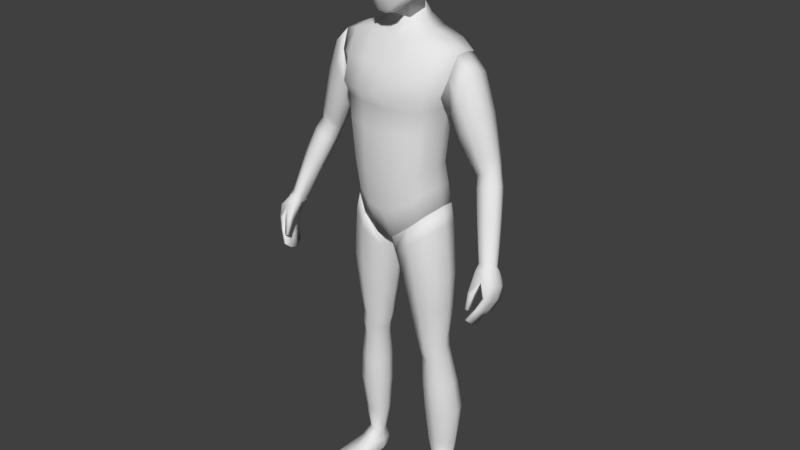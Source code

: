 # Source: LowPoly_Humanoid.blend  (saved by Blender 2.82.7; exported with 4.5.12 LTS)
import bpy
from mathutils import Matrix  # noqa: F401  (used for matrix-valued properties, if any)

bpy.ops.wm.read_factory_settings(use_empty=True)
scene = bpy.context.scene
scene.name = 'Scene'

# ---- collections
col_collection_1 = bpy.data.collections.new('Collection 1'); scene.collection.children.link(col_collection_1)

# ---- materials (node trees are filled in below, after node groups)
mat_material = bpy.data.materials.new('Material')
mat_material.alpha_threshold = 0.0
mat_material.use_transparent_shadow = False
mat_material.roughness = 0.5
mat_material.line_color = (0.0, 0.0, 0.0, 1.0)
mat_material_001 = bpy.data.materials.new('Material.001')
mat_material_001.alpha_threshold = 0.0
mat_material_001.use_transparent_shadow = False
mat_material_001.diffuse_color = (0.0, 0.0, 0.0, 1.0)
mat_material_001.roughness = 0.5
mat_material_001.specular_intensity = 0.0

# ---- material node trees

# ---- world
world_world = bpy.data.worlds.new('World'); scene.world = world_world
world_world.color = (0.05088, 0.05088, 0.05088)
world_world.use_sun_shadow = False
world_world.sun_shadow_jitter_overblur = 0.0
world_world.cycles.sampling_method = 'MANUAL'

# ---- meshes
me_torso = bpy.data.meshes.new('Torso')
me_torso.from_pydata([(0.04595, 0.06864, 1.511), (0.1288, 0.06329, 0.9783), (0.1207, -0.04331, 0.9722), (0.1889, -0.005905, 1.439), (0.1227, 0.0385, 1.111), (0.1375, 0.04012, 1.231), (0.1688, 0.07099, 1.333), (0.1192, -0.05161, 1.104), (0.1336, -0.05252, 1.229), (0.02557, 0.1009, 0.8916), (0.02686, -0.07603, 0.8908), (0.06873, 0.09826, 1.475), (0.0681, -0.03541, 1.475), (0.04402, -0.1035, 1.089), (0.04738, -0.1053, 1.219), (0.06153, -0.1089, 1.315), (0.0427, 0.1251, 1.319), (0.03947, 0.08023, 1.216), (0.03523, 0.07664, 1.088), (0.031, 0.05773, 1.543), (0.03743, -0.01199, 1.512), (0.1241, 0.05376, 1.044), (0.1187, -0.04755, 1.038), (0.04006, -0.0936, 0.9842), (0.03544, 0.1088, 0.9835), (0.07938, 0.09086, 0.9311), (0.07896, -0.06891, 0.9322), (0.1367, 0.08847, 1.455), (0.1369, -0.02614, 1.458), (0.09997, -0.08111, 1.094), (0.1124, -0.08242, 1.22), (0.1336, -0.08588, 1.321), (0.1326, 0.1113, 1.316), (0.1109, 0.06766, 1.218), (0.09852, 0.06545, 1.1), (0.08451, 0.08992, 1.01), (0.08994, -0.07508, 1.013), (0.1375, 0.01234, 0.9878), (0.1292, -0.003356, 1.109), (0.1441, -0.002991, 1.231), (0.01179, 0.01217, 0.8795), (0.08309, 0.02921, 1.485), (0.05236, 0.03168, 1.532), (0.1316, 0.002012, 1.047), (0.1379, 0.02931, 1.466), (0.1824, 0.07772, 1.382), (0.1824, -0.03106, 1.386), (0.05171, 0.1205, 1.398), (0.06253, -0.0833, 1.391), (0.134, -0.06521, 1.392), (0.1336, 0.1076, 1.392), (0.188, 0.06639, 1.433), (0.1632, -0.04016, 1.328), (0.1924, 0.0292, 1.443), (0.1764, 0.01678, 1.32), (0.04867, -0.01593, 1.492), (0.06134, 0.02993, 1.505), (0.1499, 0.0531, 1.293), (0.04687, 0.0966, 1.28), (0.05998, -0.0957, 1.28), (0.1219, -0.0752, 1.283), (0.1208, 0.08473, 1.28), (0.1563, 0.008506, 1.286), (0.1454, -0.03977, 1.29), (-0.04595, 0.06864, 1.511), (-0.1288, 0.06329, 0.9783), (-0.1207, -0.04331, 0.9722), (-0.1889, -0.005905, 1.439), (0.0, 0.09911, 0.8979), (0.0, -0.07438, 0.8849), (0.0, 0.08315, 1.476), (0.0, -0.03541, 1.463), (-0.1227, 0.0385, 1.111), (-0.1375, 0.04012, 1.231), (-0.1688, 0.07099, 1.333), (-0.1192, -0.05161, 1.104), (-0.1336, -0.05252, 1.229), (0.0, 0.06522, 1.085), (0.0, 0.0688, 1.21), (0.0, 0.1136, 1.328), (0.0, -0.1203, 1.325), (0.0, -0.1053, 1.21), (0.0, -0.1035, 1.08), (-0.02557, 0.1009, 0.8916), (-0.02686, -0.07603, 0.8908), (-0.06873, 0.09826, 1.475), (-0.0681, -0.03541, 1.475), (-0.04402, -0.1035, 1.089), (-0.04738, -0.1053, 1.219), (-0.06153, -0.1089, 1.315), (-0.0427, 0.1251, 1.319), (-0.03947, 0.08023, 1.216), (-0.03523, 0.07664, 1.088), (0.0, 0.05773, 1.543), (0.0, -0.01199, 1.512), (-0.031, 0.05773, 1.543), (-0.03743, -0.01199, 1.512), (0.0, -0.0936, 0.9755), (-0.1241, 0.05376, 1.044), (-0.1187, -0.04755, 1.038), (0.0, 0.09737, 0.9748), (-0.04006, -0.0936, 0.9842), (-0.03544, 0.1088, 0.9835), (-0.07938, 0.09086, 0.9311), (-0.07896, -0.06891, 0.9322), (-0.1367, 0.08847, 1.455), (-0.1369, -0.02614, 1.458), (-0.09997, -0.08111, 1.094), (-0.1124, -0.08242, 1.22), (-0.1336, -0.08588, 1.321), (-0.1326, 0.1113, 1.316), (-0.1109, 0.06766, 1.218), (-0.09852, 0.06545, 1.1), (-0.08451, 0.08992, 1.01), (-0.08994, -0.07508, 1.013), (-0.1375, 0.01234, 0.9878), (0.0, 0.01242, 0.8791), (-0.1292, -0.003356, 1.109), (-0.1441, -0.002991, 1.231), (-0.01179, 0.01217, 0.8795), (-0.08309, 0.02921, 1.485), (0.0, 0.06864, 1.508), (-0.05236, 0.03168, 1.532), (-0.1316, 0.002012, 1.047), (-0.1379, 0.02931, 1.466), (-0.1824, 0.07772, 1.382), (-0.1824, -0.03106, 1.386), (0.0, 0.1091, 1.403), (0.0, -0.0833, 1.394), (-0.05171, 0.1205, 1.398), (-0.06253, -0.0833, 1.391), (-0.134, -0.06521, 1.392), (-0.1336, 0.1076, 1.392), (-0.188, 0.06639, 1.433), (-0.1632, -0.04016, 1.328), (-0.1924, 0.0292, 1.443), (-0.1764, 0.01678, 1.32), (-0.04867, -0.01593, 1.492), (0.0, -0.01593, 1.489), (-0.06134, 0.02993, 1.505), (-0.1499, 0.0531, 1.293), (0.0, 0.08641, 1.284), (0.0, -0.102, 1.282), (-0.04687, 0.0966, 1.28), (-0.05998, -0.0957, 1.28), (-0.1219, -0.0752, 1.283), (-0.1208, 0.08473, 1.28), (-0.1563, 0.008506, 1.286), (-0.1454, -0.03977, 1.29)], [], [(24, 9, 68, 100), (48, 12, 71, 128), (0, 121, 93, 19), (40, 10, 69, 116), (23, 13, 82, 97), (13, 14, 81, 82), (59, 15, 80, 142), (47, 16, 79, 127), (58, 17, 78, 141), (17, 18, 77, 78), (43, 38, 7, 22), (38, 39, 8, 7), (62, 54, 52, 63), (33, 34, 18, 17), (61, 33, 17, 58), (50, 32, 16, 47), (60, 31, 15, 59), (29, 30, 14, 13), (36, 29, 13, 23), (44, 41, 12, 28), (49, 28, 12, 48), (35, 25, 9, 24), (56, 0, 19, 42), (138, 55, 20, 94), (34, 35, 24, 18), (26, 36, 23, 10), (37, 43, 22, 2), (10, 23, 97, 69), (18, 24, 100, 77), (2, 22, 36, 26), (4, 21, 35, 34), (21, 1, 25, 35), (46, 3, 28, 49), (53, 44, 28, 3), (22, 7, 29, 36), (7, 8, 30, 29), (63, 52, 31, 60), (45, 6, 32, 50), (57, 5, 33, 61), (5, 4, 34, 33), (51, 27, 44, 53), (1, 21, 43, 37), (55, 56, 42, 20), (27, 11, 41, 44), (57, 6, 54, 62), (4, 5, 39, 38), (21, 4, 38, 43), (9, 40, 116, 68), (51, 45, 50, 27), (52, 46, 49, 31), (31, 49, 48, 15), (27, 50, 47, 11), (11, 47, 127, 70), (15, 48, 128, 80), (12, 41, 56, 55), (71, 12, 55, 138), (41, 11, 0, 56), (11, 70, 121, 0), (5, 57, 62, 39), (6, 57, 61, 32), (8, 63, 60, 30), (30, 60, 59, 14), (32, 61, 58, 16), (39, 62, 63, 8), (16, 58, 141, 79), (14, 59, 142, 81), (102, 100, 68, 83), (130, 128, 71, 86), (64, 95, 93, 121), (119, 116, 69, 84), (101, 97, 82, 87), (87, 82, 81, 88), (144, 142, 80, 89), (129, 127, 79, 90), (143, 141, 78, 91), (91, 78, 77, 92), (123, 99, 75, 117), (117, 75, 76, 118), (147, 148, 134, 136), (111, 91, 92, 112), (146, 143, 91, 111), (132, 129, 90, 110), (145, 144, 89, 109), (107, 87, 88, 108), (114, 101, 87, 107), (124, 106, 86, 120), (131, 130, 86, 106), (113, 102, 83, 103), (139, 122, 95, 64), (138, 94, 96, 137), (112, 92, 102, 113), (104, 84, 101, 114), (115, 66, 99, 123), (84, 69, 97, 101), (92, 77, 100, 102), (66, 104, 114, 99), (72, 112, 113, 98), (98, 113, 103, 65), (126, 131, 106, 67), (135, 67, 106, 124), (99, 114, 107, 75), (75, 107, 108, 76), (148, 145, 109, 134), (125, 132, 110, 74), (140, 146, 111, 73), (73, 111, 112, 72), (133, 135, 124, 105), (65, 115, 123, 98), (137, 96, 122, 139), (105, 124, 120, 85), (140, 147, 136, 74), (72, 117, 118, 73), (98, 123, 117, 72), (83, 68, 116, 119), (133, 105, 132, 125), (134, 109, 131, 126), (109, 89, 130, 131), (105, 85, 129, 132), (85, 70, 127, 129), (89, 80, 128, 130), (86, 137, 139, 120), (71, 138, 137, 86), (120, 139, 64, 85), (85, 64, 121, 70), (73, 118, 147, 140), (74, 110, 146, 140), (76, 108, 145, 148), (108, 88, 144, 145), (110, 90, 143, 146), (118, 76, 148, 147), (90, 79, 141, 143), (88, 81, 142, 144), (3, 46, 52, 54, 6, 45, 51, 53), (67, 135, 133, 125, 74, 136, 134, 126), (115, 65, 103, 83, 119, 84, 104, 66), (37, 2, 26, 10, 40, 9, 25, 1), (19, 93, 95, 122, 96, 94, 20, 42)])
me_torso.polygons.foreach_set('use_smooth', [True] * 137)
me_torso.materials.append(mat_material)
me_torso.materials.append(mat_material_001)
me_torso.use_remesh_preserve_volume = False
me_torso.use_remesh_preserve_attributes = False
me_torso.use_mirror_vertex_groups = False
me_torso.update()
me_arm_l = bpy.data.meshes.new('Arm_L')
me_arm_l.from_pydata([(0.1889, -0.005905, 1.439), (0.1688, 0.07099, 1.333), (0.1824, 0.07772, 1.382), (0.1824, -0.03106, 1.386), (0.188, 0.06639, 1.433), (0.1632, -0.04016, 1.328), (0.1924, 0.0292, 1.443), (0.1764, 0.01678, 1.32), (0.2109, 0.07772, 1.331), (0.2287, 0.06639, 1.387), (0.2129, -0.03105, 1.334), (0.2308, -0.005902, 1.395), (0.2355, 0.0292, 1.396), (0.1851, 0.01679, 1.275), (0.1864, -0.02644, 1.286), (0.1886, 0.06733, 1.29), (0.3407, -0.04109, 0.8878), (0.2891, 0.05239, 1.114), (0.3081, 0.04626, 1.128), (0.2855, -0.006422, 1.134), (0.3078, 0.007354, 1.142), (0.3141, 0.02547, 1.135), (0.2558, 0.02171, 1.11), (0.2595, -0.0007832, 1.122), (0.2653, 0.04918, 1.107), (0.3439, -0.02927, 1.04), (0.3626, -0.03911, 0.8973), (0.353, -0.07907, 0.9142), (0.3686, -0.0661, 0.9175), (0.3704, -0.05025, 0.905), (0.328, -0.0717, 0.9059), (0.334, -0.08363, 0.9168), (0.3293, -0.05267, 0.894), (0.3218, -0.04851, 1.032), (0.2954, -0.04475, 1.021), (0.2915, -0.02113, 1.008), (0.3465, -0.01013, 1.03), (0.342, 0.004808, 1.026), (0.32, 0.01128, 1.009), (0.2975, 0.007889, 1.002), (0.272, 0.02796, 1.296), (0.2095, -0.01945, 1.219), (0.2662, -0.002521, 1.299), (0.2416, -0.02472, 1.255), (0.2669, 0.06097, 1.287), (0.2446, 0.07094, 1.244), (0.2165, 0.06286, 1.215), (0.2087, 0.01835, 1.207), (0.336, -0.1424, 0.7711), (0.3317, -0.09603, 0.8995), (0.3432, -0.07165, 0.7623), (0.342, -0.03377, 0.8788), (0.3425, -0.1421, 0.7695), (0.3621, -0.09081, 0.9044), (0.3491, -0.07133, 0.7609), (0.3657, -0.03535, 0.885), (0.3718, -0.1142, 0.8366), (0.3721, -0.04347, 0.8074), (0.382, -0.04347, 0.8091), (0.3828, -0.1142, 0.8385), (0.3586, -0.05901, 0.7732), (0.3664, -0.05901, 0.7733), (0.3671, -0.1271, 0.8064), (0.3583, -0.1271, 0.8062), (0.3574, -0.1062, 0.8802), (0.3673, -0.03336, 0.8442), (0.3838, -0.03336, 0.8468), (0.3852, -0.1041, 0.8746), (0.3329, -0.09779, 0.7456), (0.3331, -0.1226, 0.7533), (0.3275, -0.07622, 0.8893), (0.3308, -0.05046, 0.8879), (0.3451, -0.122, 0.7505), (0.3448, -0.09715, 0.7427), (0.3783, -0.05046, 0.895), (0.3763, -0.07238, 0.9032), (0.3873, -0.06956, 0.8195), (0.3873, -0.09189, 0.8294), (0.3672, -0.09189, 0.8259), (0.3672, -0.06956, 0.816), (0.3547, -0.1044, 0.7951), (0.3544, -0.0862, 0.7881), (0.3707, -0.08169, 0.7844), (0.3707, -0.1044, 0.7954), (0.3928, -0.06001, 0.8577), (0.3928, -0.08206, 0.8667), (0.3513, -0.0838, 0.8676), (0.359, -0.06001, 0.8524), (0.3324, -0.1393, 0.8014), (0.3323, -0.127, 0.8465), (0.3293, -0.1287, 0.7951), (0.3283, -0.1132, 0.8416), (0.3403, -0.1393, 0.8004), (0.3489, -0.127, 0.8439), (0.3407, -0.1287, 0.7961), (0.3479, -0.1132, 0.839), (0.3042, 0.02617, 1.178), (0.2453, -0.006726, 1.148), (0.274, -0.0125, 1.166), (0.2978, 0.004056, 1.184), (0.2982, 0.05103, 1.17), (0.2776, 0.05842, 1.148), (0.2516, 0.05379, 1.134), (0.2422, 0.02072, 1.135), (0.3233, -0.006289, 1.111), (0.2698, -0.01562, 1.09), (0.3228, 0.03403, 1.096), (0.299, 0.0405, 1.081), (0.2747, 0.03711, 1.073), (0.297, -0.02162, 1.102), (0.2659, 0.008091, 1.078), (0.3287, 0.01206, 1.104)], [], [(96, 99, 20, 21), (100, 96, 21, 18), (98, 97, 23, 19), (99, 98, 19, 20), (6, 0, 11, 12), (2, 4, 9, 8), (1, 2, 8, 15), (7, 1, 15, 13), (5, 7, 13, 14), (0, 3, 10, 11), (3, 5, 14, 10), (4, 6, 12, 9), (37, 36, 29, 26), (33, 34, 31, 27), (25, 33, 27, 28), (34, 35, 30, 31), (101, 100, 18, 17), (102, 101, 17, 24), (103, 102, 24, 22), (97, 103, 22, 23), (29, 74, 55, 26), (28, 75, 74, 29), (27, 53, 75, 28), (31, 49, 53, 27), (36, 25, 28, 29), (38, 37, 26, 16), (39, 38, 16, 32), (35, 39, 32, 30), (110, 108, 39, 35), (108, 107, 38, 39), (107, 106, 37, 38), (111, 104, 25, 36), (105, 110, 35, 34), (104, 109, 33, 25), (109, 105, 34, 33), (106, 111, 36, 37), (14, 13, 47, 41), (13, 15, 46, 47), (15, 8, 45, 46), (8, 9, 44, 45), (11, 10, 43, 42), (10, 14, 41, 43), (9, 12, 40, 44), (12, 11, 42, 40), (87, 71, 51, 65), (65, 51, 55, 66), (85, 75, 53, 67), (67, 53, 49, 64), (69, 72, 52, 48), (30, 70, 49, 31), (62, 59, 56, 63), (83, 77, 59, 62), (60, 57, 58, 61), (81, 79, 57, 60), (68, 81, 60, 50), (50, 60, 61, 54), (72, 83, 62, 52), (52, 62, 63, 48), (59, 67, 64, 56), (77, 85, 67, 59), (57, 65, 66, 58), (79, 87, 65, 57), (56, 64, 86, 78), (78, 86, 87, 79), (58, 66, 84, 76), (76, 84, 85, 77), (54, 61, 82, 73), (73, 82, 83, 72), (48, 63, 80, 69), (69, 80, 81, 68), (63, 56, 78, 80), (80, 78, 79, 81), (61, 58, 76, 82), (82, 76, 77, 83), (32, 71, 70, 30), (16, 51, 71, 32), (50, 54, 73, 68), (68, 73, 72, 69), (66, 55, 74, 84), (84, 74, 75, 85), (86, 70, 71, 87), (88, 89, 91, 90), (90, 91, 95, 94), (94, 95, 93, 92), (92, 93, 89, 88), (90, 94, 92, 88), (95, 91, 70, 86), (26, 55, 51, 16), (93, 95, 86, 64), (91, 89, 49, 70), (89, 93, 64, 49), (41, 47, 103, 97), (47, 46, 102, 103), (46, 45, 101, 102), (45, 44, 100, 101), (42, 43, 98, 99), (43, 41, 97, 98), (44, 40, 96, 100), (40, 42, 99, 96), (18, 21, 111, 106), (19, 23, 105, 109), (20, 19, 109, 104), (23, 22, 110, 105), (21, 20, 104, 111), (17, 18, 106, 107), (24, 17, 107, 108), (22, 24, 108, 110), (0, 6, 4, 2, 1, 7, 5, 3)])
me_arm_l.polygons.foreach_set('use_smooth', [True] * 108)
me_arm_l.materials.append(mat_material)
me_arm_l.materials.append(mat_material_001)
me_arm_l.use_remesh_preserve_volume = False
me_arm_l.use_remesh_preserve_attributes = False
me_arm_l.use_mirror_vertex_groups = False
me_arm_l.update()
me_head = bpy.data.meshes.new('Head')
me_head.from_pydata([(0.03386, 0.07727, 1.711), (0.07845, -0.03646, 1.709), (0.03178, -0.06259, 1.536), (0.03536, -0.04491, 1.764), (0.03879, 0.03405, 1.764), (0.04413, 0.02926, 1.562), (0.02957, -0.09371, 1.599), (0.03258, -0.0929, 1.702), (0.07466, -0.03889, 1.611), (0.07226, 0.0273, 1.626), (0.07946, 0.02969, 1.711), (0.02717, 0.07649, 1.629), (0.03609, 0.06179, 1.74), (0.05202, 0.05526, 1.626), (0.05779, 0.02571, 1.585), (0.0641, -0.03972, 1.743), (0.05563, -0.07004, 1.6), (0.02817, -0.08479, 1.544), (0.02998, 0.05329, 1.585), (0.06039, 0.05633, 1.704), (0.05839, -0.04397, 1.565), (0.06665, 0.02979, 1.743), (0.06025, -0.06883, 1.698), (0.03279, -0.07937, 1.737), (0.03905, -0.002654, 1.774), (0.03484, -0.01636, 1.552), (0.03228, -0.09464, 1.657), (0.08106, -0.03593, 1.663), (0.07924, 0.03003, 1.671), (0.08182, -0.004906, 1.622), (0.08643, -0.001615, 1.717), (0.03065, 0.08172, 1.675), (0.04808, -0.06667, 1.569), (0.05337, -0.06417, 1.727), (0.04889, 0.04774, 1.597), (0.05641, 0.05012, 1.729), (0.05733, 0.05843, 1.668), (0.064, -0.008078, 1.576), (0.07, -0.002388, 1.752), (0.06061, -0.06807, 1.653), (0.08899, -0.001971, 1.674), (0.031, 0.05773, 1.543), (0.03743, -0.01199, 1.512), (0.05236, 0.03168, 1.532), (-0.03386, 0.07727, 1.711), (-0.07845, -0.03646, 1.709), (-0.03178, -0.06259, 1.536), (-0.03536, -0.04491, 1.764), (-0.03879, 0.03405, 1.764), (-0.04413, 0.02926, 1.562), (-0.02957, -0.09371, 1.599), (-0.03258, -0.0929, 1.702), (-0.07466, -0.03889, 1.611), (-0.07226, 0.0273, 1.626), (-0.07946, 0.02969, 1.711), (-0.02717, 0.07649, 1.629), (-0.03609, 0.06179, 1.74), (-0.05202, 0.05526, 1.626), (-0.05779, 0.02571, 1.585), (-0.0641, -0.03972, 1.743), (-0.05563, -0.07004, 1.6), (-0.02817, -0.08479, 1.544), (-0.02998, 0.05329, 1.585), (-0.06039, 0.05633, 1.704), (-0.05839, -0.04397, 1.565), (-0.06665, 0.02979, 1.743), (-0.06025, -0.06883, 1.698), (-0.03279, -0.07937, 1.737), (0.0, -0.04798, 1.77), (0.0, 0.03713, 1.772), (-0.03905, -0.002654, 1.774), (0.0, -0.06565, 1.529), (-0.03484, -0.01636, 1.552), (-0.03228, -0.09464, 1.657), (0.0, -0.1037, 1.601), (0.0, -0.1029, 1.708), (-0.08106, -0.03593, 1.663), (-0.07924, 0.03003, 1.671), (-0.08182, -0.004906, 1.622), (-0.08643, -0.001615, 1.717), (-0.03065, 0.08172, 1.675), (0.0, 0.08543, 1.631), (0.0, 0.08624, 1.719), (-0.04808, -0.06667, 1.569), (-0.05337, -0.06417, 1.727), (-0.04889, 0.04774, 1.597), (-0.05641, 0.05012, 1.729), (-0.05733, 0.05843, 1.668), (-0.064, -0.008078, 1.576), (-0.07, -0.002388, 1.752), (-0.06061, -0.06807, 1.653), (-0.08899, -0.001971, 1.674), (0.0, 0.05934, 1.584), (0.0, 0.06795, 1.748), (0.0, -0.09111, 1.541), (0.0, -0.08569, 1.743), (0.0, -0.002703, 1.783), (0.0, -0.01636, 1.544), (0.0, -0.1065, 1.662), (0.0, 0.09203, 1.681), (0.0, 0.05773, 1.543), (0.0, -0.01199, 1.512), (-0.031, 0.05773, 1.543), (-0.03743, -0.01199, 1.512), (-0.05236, 0.03168, 1.532)], [], [(0, 31, 99, 82), (0, 82, 93, 12), (0, 12, 35, 19), (0, 19, 36, 31), (1, 27, 40, 30), (1, 30, 38, 15), (1, 15, 33, 22), (1, 22, 39, 27), (2, 71, 97, 25), (2, 25, 37, 20), (2, 20, 32, 17), (2, 17, 94, 71), (3, 15, 38, 24), (3, 24, 96, 68), (3, 68, 95, 23), (3, 23, 33, 15), (4, 21, 35, 12), (4, 12, 93, 69), (4, 69, 96, 24), (4, 24, 38, 21), (18, 41, 100, 92), (5, 18, 34, 14), (5, 14, 37, 25), (5, 43, 41, 18), (6, 17, 32, 16), (6, 16, 39, 26), (6, 26, 98, 74), (6, 74, 94, 17), (7, 26, 39, 22), (7, 22, 33, 23), (7, 23, 95, 75), (7, 75, 98, 26), (8, 20, 37, 29), (8, 29, 40, 27), (8, 27, 39, 16), (8, 16, 32, 20), (9, 14, 34, 13), (9, 13, 36, 28), (9, 28, 40, 29), (9, 29, 37, 14), (10, 28, 36, 19), (10, 19, 35, 21), (10, 21, 38, 30), (10, 30, 40, 28), (11, 18, 92, 81), (11, 81, 99, 31), (11, 31, 36, 13), (11, 13, 34, 18), (25, 42, 43, 5), (97, 101, 42, 25), (100, 41, 43, 42, 101), (44, 82, 99, 80), (44, 56, 93, 82), (44, 63, 86, 56), (44, 80, 87, 63), (45, 79, 91, 76), (45, 59, 89, 79), (45, 66, 84, 59), (45, 76, 90, 66), (46, 72, 97, 71), (46, 64, 88, 72), (46, 61, 83, 64), (46, 71, 94, 61), (47, 70, 89, 59), (47, 68, 96, 70), (47, 67, 95, 68), (47, 59, 84, 67), (48, 56, 86, 65), (48, 69, 93, 56), (48, 70, 96, 69), (48, 65, 89, 70), (62, 92, 100, 102), (49, 58, 85, 62), (49, 72, 88, 58), (49, 62, 102, 104), (50, 60, 83, 61), (50, 73, 90, 60), (50, 74, 98, 73), (50, 61, 94, 74), (51, 66, 90, 73), (51, 67, 84, 66), (51, 75, 95, 67), (51, 73, 98, 75), (52, 78, 88, 64), (52, 76, 91, 78), (52, 60, 90, 76), (52, 64, 83, 60), (53, 57, 85, 58), (53, 77, 87, 57), (53, 78, 91, 77), (53, 58, 88, 78), (54, 63, 87, 77), (54, 65, 86, 63), (54, 79, 89, 65), (54, 77, 91, 79), (55, 81, 92, 62), (55, 80, 99, 81), (55, 57, 87, 80), (55, 62, 85, 57), (72, 49, 104, 103), (97, 72, 103, 101), (100, 101, 103, 104, 102)])
me_head.polygons.foreach_set('use_smooth', [True] * 102)
me_head.materials.append(mat_material)
me_head.materials.append(mat_material_001)
me_head.use_remesh_preserve_volume = False
me_head.use_remesh_preserve_attributes = False
me_head.use_mirror_vertex_groups = False
me_head.update()
me_leg_l = bpy.data.meshes.new('Leg_L')
me_leg_l.from_pydata([(0.1288, 0.06329, 0.9783), (0.1207, -0.04331, 0.9722), (0.02557, 0.1009, 0.8916), (0.02686, -0.07603, 0.8908), (0.153, 0.0632, 0.08961), (0.157, 0.02889, 0.09008), (0.111, 0.05457, 0.08882), (0.1173, 0.01526, 0.08954), (0.1308, -0.04651, 0.9187), (0.1399, 0.06265, 0.9236), (0.02689, 0.07729, 0.843), (0.02831, -0.05995, 0.8413), (0.1393, -0.01249, 0.5567), (0.146, 0.04803, 0.5579), (0.06887, 0.05171, 0.555), (0.06863, -0.01635, 0.5529), (0.1451, -0.004457, 0.4852), (0.1506, 0.05063, 0.4873), (0.08596, 0.0522, 0.4783), (0.08604, -0.008619, 0.4761), (0.1565, 0.05617, 0.7719), (0.03755, 0.05905, 0.7565), (0.03747, -0.03909, 0.7533), (0.1462, -0.03997, 0.769), (0.1701, 0.004561, 0.2904), (0.1773, 0.07643, 0.2966), (0.09337, 0.07008, 0.2951), (0.09376, -0.001634, 0.2886), (0.1483, 0.04328, 0.5229), (0.07744, 0.04799, 0.5169), (0.07738, -0.01355, 0.5136), (0.1423, -0.01213, 0.52), (0.07938, 0.09086, 0.9311), (0.07896, -0.06891, 0.9322), (0.1301, 0.06766, 0.08762), (0.1394, 0.0174, 0.08826), (0.08388, -0.07341, 0.8797), (0.08393, 0.08567, 0.8732), (0.1076, -0.03176, 0.5547), (0.1078, 0.06752, 0.5558), (0.119, -0.02182, 0.4797), (0.1188, 0.069, 0.4841), (0.0961, 0.0774, 0.7638), (0.09591, -0.06268, 0.7608), (0.1352, -0.01218, 0.289), (0.1356, 0.09565, 0.2962), (0.1135, 0.06225, 0.5201), (0.1135, -0.03041, 0.5164), (0.1375, 0.01234, 0.9878), (0.01179, 0.01217, 0.8795), (0.1632, 0.04855, 0.09016), (0.1049, 0.03183, 0.08922), (0.01126, 0.009412, 0.8338), (0.1492, 0.01104, 0.9309), (0.05621, 0.01801, 0.5528), (0.1535, 0.01973, 0.5577), (0.07468, 0.02174, 0.4757), (0.1575, 0.02479, 0.4876), (0.166, 0.01051, 0.7721), (0.02074, 0.01095, 0.7527), (0.08032, 0.03297, 0.2915), (0.1851, 0.04208, 0.2939), (0.1555, 0.01535, 0.5225), (0.06547, 0.01581, 0.5139), (0.109, 0.06812, 0.0211), (0.121, -0.1078, 0.004409), (0.1196, -0.1086, 0.0243), (0.1108, 0.06413, 0.008674), (0.107, 0.06426, 0.04792), (0.1974, -0.09324, 0.004409), (0.199, -0.09344, 0.0243), (0.1452, 0.07046, 0.008801), (0.1459, 0.07096, 0.04815), (0.1086, -0.01296, 0.01058), (0.1114, -0.009678, 0.06008), (0.174, -0.0004661, 0.01058), (0.1658, 0.00164, 0.06044), (0.0999, 0.0293, 0.05284), (0.1596, 0.03946, 0.0064), (0.1073, 0.02948, 0.0064), (0.1631, 0.0423, 0.05299), (0.1268, 0.06932, 0.007387), (0.1244, 0.07464, 0.04682), (0.1598, -0.1038, 0.00286), (0.16, -0.1045, 0.02524), (0.1402, -0.008579, 0.06522), (0.1413, -0.006952, 0.00769), (0.1334, 0.03455, 0.00318), (0.1184, -0.1129, 0.01396), (0.1456, 0.07454, 0.02104), (0.2016, -0.09697, 0.01396), (0.18, 0.001214, 0.02293), (0.1024, -0.0136, 0.02293), (0.1641, 0.04186, 0.01931), (0.1022, 0.03005, 0.01931), (0.1616, -0.1133, 0.01398), (0.1253, 0.07684, 0.02171), (0.1138, -0.06365, 0.005319), (0.1892, -0.04831, 0.03579), (0.1121, -0.06301, 0.03579), (0.1878, -0.04954, 0.005319), (0.1507, -0.05607, 0.04032), (0.1509, -0.05709, 0.002236), (0.1072, -0.06583, 0.01628), (0.1947, -0.04913, 0.01628), (0.1657, 0.06507, 0.3922), (0.08798, 0.06257, 0.3867), (0.08823, -0.006811, 0.3821), (0.1591, -0.001388, 0.3879), (0.1273, 0.08475, 0.3903), (0.1272, -0.01924, 0.3842), (0.1734, 0.03357, 0.3909), (0.07524, 0.0272, 0.3834), (0.1637, 0.0185, 0.1763), (0.1652, 0.07434, 0.1792), (0.09903, 0.06636, 0.178), (0.1026, 0.007885, 0.175), (0.1361, 0.00359, 0.1746), (0.1313, 0.08671, 0.1779), (0.08895, 0.0348, 0.1764), (0.1749, 0.04861, 0.1781), (0.1458, -0.02769, 0.6688), (0.1546, 0.05352, 0.6709), (0.05292, 0.05692, 0.6614), (0.05275, -0.02924, 0.6587), (0.1034, 0.07463, 0.6656), (0.1032, -0.04946, 0.6635), (0.1634, 0.01518, 0.6709), (0.03764, 0.01452, 0.6583)], [], [(120, 113, 5, 50), (5, 76, 80, 50), (118, 114, 4, 34), (119, 115, 6, 51), (117, 116, 7, 35), (33, 3, 11, 36), (49, 2, 10, 52), (32, 0, 9, 37), (48, 1, 8, 53), (126, 124, 15, 38), (128, 123, 14, 54), (125, 122, 13, 39), (127, 121, 12, 55), (47, 30, 19, 40), (63, 29, 18, 56), (46, 28, 17, 41), (62, 31, 16, 57), (53, 8, 23, 58), (37, 9, 20, 42), (52, 10, 21, 59), (36, 11, 22, 43), (110, 107, 27, 44), (112, 106, 26, 60), (109, 105, 25, 45), (111, 108, 24, 61), (55, 12, 31, 62), (39, 13, 28, 46), (54, 14, 29, 63), (38, 15, 30, 47), (12, 38, 47, 31), (14, 39, 46, 29), (106, 109, 45, 26), (108, 110, 44, 24), (8, 36, 43, 23), (10, 37, 42, 21), (29, 46, 41, 18), (31, 47, 40, 16), (123, 125, 39, 14), (121, 126, 38, 12), (2, 32, 37, 10), (1, 33, 36, 8), (113, 117, 35, 5), (115, 118, 34, 6), (35, 85, 76, 5), (7, 74, 85, 35), (15, 54, 63, 30), (13, 55, 62, 28), (105, 111, 61, 25), (107, 112, 60, 27), (11, 52, 59, 22), (9, 53, 58, 20), (28, 62, 57, 17), (30, 63, 56, 19), (122, 127, 55, 13), (124, 128, 54, 15), (0, 48, 53, 9), (3, 49, 52, 11), (116, 119, 51, 7), (51, 77, 74, 7), (114, 120, 50, 4), (94, 77, 68, 64), (96, 82, 72, 89), (104, 98, 70, 90), (95, 84, 66, 88), (102, 100, 69, 83), (101, 99, 66, 84), (6, 68, 77, 51), (87, 78, 75, 86), (93, 80, 76, 91), (103, 99, 74, 92), (89, 72, 80, 93), (81, 71, 78, 87), (34, 82, 68, 6), (92, 74, 77, 94), (4, 72, 82, 34), (67, 81, 87, 79), (79, 87, 86, 73), (50, 80, 72, 4), (98, 101, 84, 70), (97, 102, 83, 65), (90, 70, 84, 95), (64, 68, 82, 96), (67, 64, 96, 81), (69, 90, 95, 83), (73, 92, 94, 79), (71, 89, 93, 78), (97, 103, 92, 73), (78, 93, 91, 75), (83, 95, 88, 65), (100, 104, 90, 69), (81, 96, 89, 71), (79, 94, 64, 67), (75, 91, 104, 100), (65, 88, 103, 97), (73, 86, 102, 97), (76, 85, 101, 98), (88, 66, 99, 103), (85, 74, 99, 101), (86, 75, 100, 102), (91, 76, 98, 104), (19, 56, 112, 107), (17, 57, 111, 105), (16, 40, 110, 108), (18, 41, 109, 106), (57, 16, 108, 111), (41, 17, 105, 109), (56, 18, 106, 112), (40, 19, 107, 110), (25, 61, 120, 114), (27, 60, 119, 116), (26, 45, 118, 115), (24, 44, 117, 113), (44, 27, 116, 117), (60, 26, 115, 119), (45, 25, 114, 118), (61, 24, 113, 120), (22, 59, 128, 124), (20, 58, 127, 122), (23, 43, 126, 121), (21, 42, 125, 123), (58, 23, 121, 127), (42, 20, 122, 125), (59, 21, 123, 128), (43, 22, 124, 126), (48, 0, 32, 2, 49, 3, 33, 1)])
me_leg_l.polygons.foreach_set('use_smooth', [True] * 125)
me_leg_l.materials.append(mat_material)
me_leg_l.materials.append(mat_material_001)
me_leg_l.use_remesh_preserve_volume = False
me_leg_l.use_remesh_preserve_attributes = False
me_leg_l.use_mirror_vertex_groups = False
me_leg_l.update()
me_arm_r = bpy.data.meshes.new('Arm_R')
me_arm_r.from_pydata([(-0.1889, -0.005905, 1.439), (-0.1824, -0.03106, 1.386), (-0.1924, 0.0292, 1.443), (-0.2308, -0.005902, 1.395), (-0.2129, -0.03105, 1.334), (-0.2355, 0.0292, 1.396), (-0.2662, -0.002521, 1.299), (-0.2978, 0.004056, 1.184), (-0.2416, -0.02472, 1.255), (-0.272, 0.02796, 1.296), (-0.2669, 0.06097, 1.287), (-0.3042, 0.02617, 1.178), (-0.3141, 0.02547, 1.135), (-0.2982, 0.05103, 1.17), (-0.3081, 0.04626, 1.128), (-0.2776, 0.05842, 1.148), (-0.2446, 0.07094, 1.244), (-0.2891, 0.05239, 1.114), (-0.2516, 0.05379, 1.134), (-0.2165, 0.06286, 1.215), (-0.2653, 0.04918, 1.107), (-0.2422, 0.02072, 1.135), (-0.2087, 0.01835, 1.207), (-0.2558, 0.02171, 1.11), (-0.2453, -0.006726, 1.148), (-0.2595, -0.0007832, 1.122), (-0.2095, -0.01945, 1.219), (-0.274, -0.0125, 1.166), (-0.2855, -0.006422, 1.134), (-0.3078, 0.007354, 1.142), (-0.297, -0.02162, 1.102), (-0.3218, -0.04851, 1.032), (-0.2698, -0.01562, 1.09), (-0.3233, -0.006289, 1.111), (-0.3439, -0.02927, 1.04), (-0.3287, 0.01206, 1.104), (-0.3465, -0.01013, 1.03), (-0.3228, 0.03403, 1.096), (-0.342, 0.004808, 1.026), (-0.299, 0.0405, 1.081), (-0.32, 0.01128, 1.009), (-0.2747, 0.03711, 1.073), (-0.2975, 0.007889, 1.002), (-0.2659, 0.008091, 1.078), (-0.2915, -0.02113, 1.008), (-0.328, -0.0717, 0.9059), (-0.2954, -0.04475, 1.021), (-0.334, -0.08363, 0.9168), (-0.353, -0.07907, 0.9142), (-0.3317, -0.09603, 0.8995), (-0.3574, -0.1062, 0.8802), (-0.3621, -0.09081, 0.9044), (-0.3275, -0.07622, 0.8893), (-0.3323, -0.127, 0.8465), (-0.3324, -0.1393, 0.8014), (-0.3283, -0.1132, 0.8416), (-0.3489, -0.127, 0.8439), (-0.3479, -0.1132, 0.839), (-0.3403, -0.1393, 0.8004), (-0.3407, -0.1287, 0.7961), (-0.3293, -0.1287, 0.7951), (-0.3513, -0.0838, 0.8676), (-0.359, -0.06001, 0.8524), (-0.3672, -0.09189, 0.8259), (-0.3718, -0.1142, 0.8366), (-0.3672, -0.06956, 0.816), (-0.3547, -0.1044, 0.7951), (-0.3583, -0.1271, 0.8062), (-0.3544, -0.0862, 0.7881), (-0.3331, -0.1226, 0.7533), (-0.336, -0.1424, 0.7711), (-0.3329, -0.09779, 0.7456), (-0.3451, -0.122, 0.7505), (-0.3425, -0.1421, 0.7695), (-0.3448, -0.09715, 0.7427), (-0.3707, -0.1044, 0.7954), (-0.3671, -0.1271, 0.8064), (-0.3707, -0.08169, 0.7844), (-0.3873, -0.09189, 0.8294), (-0.3828, -0.1142, 0.8385), (-0.3873, -0.06956, 0.8195), (-0.3928, -0.08206, 0.8667), (-0.3852, -0.1041, 0.8746), (-0.3928, -0.06001, 0.8577), (-0.3763, -0.07238, 0.9032), (-0.3686, -0.0661, 0.9175), (-0.3783, -0.05046, 0.895), (-0.3657, -0.03535, 0.885), (-0.3704, -0.05025, 0.905), (-0.3626, -0.03911, 0.8973), (-0.3407, -0.04109, 0.8878), (-0.3293, -0.05267, 0.894), (-0.342, -0.03377, 0.8788), (-0.3308, -0.05046, 0.8879), (-0.3673, -0.03336, 0.8442), (-0.3721, -0.04347, 0.8074), (-0.3838, -0.03336, 0.8468), (-0.382, -0.04347, 0.8091), (-0.3664, -0.05901, 0.7733), (-0.3491, -0.07133, 0.7609), (-0.3586, -0.05901, 0.7732), (-0.3432, -0.07165, 0.7623), (-0.1864, -0.02644, 1.286), (-0.1851, 0.01679, 1.275), (-0.1632, -0.04016, 1.328), (-0.1764, 0.01678, 1.32), (-0.1688, 0.07099, 1.333), (-0.1824, 0.07772, 1.382), (-0.1886, 0.06733, 1.29), (-0.2109, 0.07772, 1.331), (-0.2287, 0.06639, 1.387), (-0.188, 0.06639, 1.433)], [], [(0, 3, 4, 1), (2, 5, 3, 0), (3, 6, 8, 4), (5, 9, 6, 3), (9, 11, 7, 6), (6, 7, 27, 8), (110, 10, 9, 5), (10, 13, 11, 9), (13, 14, 12, 11), (11, 12, 29, 7), (16, 15, 13, 10), (15, 17, 14, 13), (19, 18, 15, 16), (18, 20, 17, 15), (22, 21, 18, 19), (21, 23, 20, 18), (26, 24, 21, 22), (24, 25, 23, 21), (27, 28, 25, 24), (8, 27, 24, 26), (7, 29, 28, 27), (29, 33, 30, 28), (28, 30, 32, 25), (30, 31, 46, 32), (33, 34, 31, 30), (12, 35, 33, 29), (35, 36, 34, 33), (37, 38, 36, 35), (14, 37, 35, 12), (17, 39, 37, 14), (39, 40, 38, 37), (20, 41, 39, 17), (41, 42, 40, 39), (23, 43, 41, 20), (43, 44, 42, 41), (32, 46, 44, 43), (25, 32, 43, 23), (44, 45, 91, 42), (46, 47, 45, 44), (31, 48, 47, 46), (45, 47, 49, 52), (47, 48, 51, 49), (53, 49, 50, 56), (82, 50, 49, 51), (55, 52, 49, 53), (58, 54, 53, 56), (54, 60, 55, 53), (56, 50, 61, 57), (59, 58, 56, 57), (60, 54, 58, 59), (60, 59, 57, 55), (57, 61, 52, 55), (64, 63, 61, 50), (61, 62, 93, 52), (63, 65, 62, 61), (67, 66, 63, 64), (66, 68, 65, 63), (70, 69, 66, 67), (69, 71, 68, 66), (69, 70, 73, 72), (71, 69, 72, 74), (72, 73, 76, 75), (74, 72, 75, 77), (75, 76, 79, 78), (77, 75, 78, 80), (78, 79, 82, 81), (80, 78, 81, 83), (81, 82, 51, 84), (83, 81, 84, 86), (48, 85, 84, 51), (85, 88, 86, 84), (96, 83, 86, 87), (88, 89, 87, 86), (36, 88, 85, 34), (38, 89, 88, 36), (89, 90, 92, 87), (40, 90, 89, 38), (90, 91, 93, 92), (42, 91, 90, 40), (62, 94, 92, 93), (94, 96, 87, 92), (65, 95, 94, 62), (95, 97, 96, 94), (97, 80, 83, 96), (100, 98, 97, 95), (98, 77, 80, 97), (99, 74, 77, 98), (101, 99, 98, 100), (71, 101, 100, 68), (68, 100, 95, 65), (101, 71, 74, 99), (91, 45, 52, 93), (34, 85, 48, 31), (79, 64, 50, 82), (76, 67, 64, 79), (73, 70, 67, 76), (4, 8, 26, 102), (102, 26, 22, 103), (104, 102, 103, 105), (1, 4, 102, 104), (105, 103, 108, 106), (106, 108, 109, 107), (103, 22, 19, 108), (108, 19, 16, 109), (109, 16, 10, 110), (107, 109, 110, 111), (111, 110, 5, 2), (0, 1, 104, 105, 106, 107, 111, 2)])
me_arm_r.polygons.foreach_set('use_smooth', [True] * 108)
me_arm_r.materials.append(mat_material)
me_arm_r.materials.append(mat_material_001)
me_arm_r.use_remesh_preserve_volume = False
me_arm_r.use_remesh_preserve_attributes = False
me_arm_r.use_mirror_vertex_groups = False
me_arm_r.update()
me_leg_r = bpy.data.meshes.new('Leg_R')
me_leg_r.from_pydata([(-0.1288, 0.06329, 0.9783), (-0.1399, 0.06265, 0.9236), (-0.07938, 0.09086, 0.9311), (-0.1375, 0.01234, 0.9878), (-0.1207, -0.04331, 0.9722), (-0.1492, 0.01104, 0.9309), (-0.1308, -0.04651, 0.9187), (-0.166, 0.01051, 0.7721), (-0.1565, 0.05617, 0.7719), (-0.1462, -0.03997, 0.769), (-0.1634, 0.01518, 0.6709), (-0.1535, 0.01973, 0.5577), (-0.1546, 0.05352, 0.6709), (-0.1458, -0.02769, 0.6688), (-0.1393, -0.01249, 0.5567), (-0.1032, -0.04946, 0.6635), (-0.1076, -0.03176, 0.5547), (-0.09591, -0.06268, 0.7608), (-0.05275, -0.02924, 0.6587), (-0.03747, -0.03909, 0.7533), (-0.06863, -0.01635, 0.5529), (-0.03764, 0.01452, 0.6583), (-0.05621, 0.01801, 0.5528), (-0.02074, 0.01095, 0.7527), (-0.05292, 0.05692, 0.6614), (-0.03755, 0.05905, 0.7565), (-0.06887, 0.05171, 0.555), (-0.1034, 0.07463, 0.6656), (-0.1078, 0.06752, 0.5558), (-0.0961, 0.0774, 0.7638), (-0.08393, 0.08567, 0.8732), (-0.02689, 0.07729, 0.843), (-0.02557, 0.1009, 0.8916), (-0.01126, 0.009412, 0.8338), (-0.02831, -0.05995, 0.8413), (-0.01179, 0.01217, 0.8795), (-0.02686, -0.07603, 0.8908), (-0.07896, -0.06891, 0.9322), (-0.08388, -0.07341, 0.8797), (-0.146, 0.04803, 0.5579), (-0.1135, 0.06225, 0.5201), (-0.07744, 0.04799, 0.5169), (-0.1483, 0.04328, 0.5229), (-0.1188, 0.069, 0.4841), (-0.08596, 0.0522, 0.4783), (-0.1506, 0.05063, 0.4873), (-0.1273, 0.08475, 0.3903), (-0.1356, 0.09565, 0.2962), (-0.08798, 0.06257, 0.3867), (-0.1657, 0.06507, 0.3922), (-0.1773, 0.07643, 0.2966), (-0.1734, 0.03357, 0.3909), (-0.1851, 0.04208, 0.2939), (-0.1575, 0.02479, 0.4876), (-0.1591, -0.001388, 0.3879), (-0.1701, 0.004561, 0.2904), (-0.1451, -0.004457, 0.4852), (-0.1272, -0.01924, 0.3842), (-0.1352, -0.01218, 0.289), (-0.119, -0.02182, 0.4797), (-0.08823, -0.006811, 0.3821), (-0.08604, -0.008619, 0.4761), (-0.09376, -0.001634, 0.2886), (-0.07524, 0.0272, 0.3834), (-0.08032, 0.03297, 0.2915), (-0.07468, 0.02174, 0.4757), (-0.06547, 0.01581, 0.5139), (-0.07738, -0.01355, 0.5136), (-0.1135, -0.03041, 0.5164), (-0.1423, -0.01213, 0.52), (-0.1555, 0.01535, 0.5225), (-0.09337, 0.07008, 0.2951), (-0.08895, 0.0348, 0.1764), (-0.1049, 0.03183, 0.08922), (-0.1026, 0.007885, 0.175), (-0.09903, 0.06636, 0.178), (-0.111, 0.05457, 0.08882), (-0.1313, 0.08671, 0.1779), (-0.1301, 0.06766, 0.08762), (-0.1652, 0.07434, 0.1792), (-0.153, 0.0632, 0.08961), (-0.1749, 0.04861, 0.1781), (-0.1632, 0.04855, 0.09016), (-0.1637, 0.0185, 0.1763), (-0.157, 0.02889, 0.09008), (-0.1361, 0.00359, 0.1746), (-0.1394, 0.0174, 0.08826), (-0.1173, 0.01526, 0.08954), (-0.1402, -0.008579, 0.06522), (-0.1658, 0.00164, 0.06044), (-0.1114, -0.009678, 0.06008), (-0.1507, -0.05607, 0.04032), (-0.16, -0.1045, 0.02524), (-0.1892, -0.04831, 0.03579), (-0.1121, -0.06301, 0.03579), (-0.1196, -0.1086, 0.0243), (-0.1072, -0.06583, 0.01628), (-0.1024, -0.0136, 0.02293), (-0.1184, -0.1129, 0.01396), (-0.1138, -0.06365, 0.005319), (-0.121, -0.1078, 0.004409), (-0.1086, -0.01296, 0.01058), (-0.1509, -0.05709, 0.002236), (-0.1598, -0.1038, 0.00286), (-0.1413, -0.006952, 0.00769), (-0.1878, -0.04954, 0.005319), (-0.174, -0.0004661, 0.01058), (-0.1974, -0.09324, 0.004409), (-0.1947, -0.04913, 0.01628), (-0.2016, -0.09697, 0.01396), (-0.18, 0.001214, 0.02293), (-0.1641, 0.04186, 0.01931), (-0.1596, 0.03946, 0.0064), (-0.1631, 0.0423, 0.05299), (-0.1456, 0.07454, 0.02104), (-0.1452, 0.07046, 0.008801), (-0.1459, 0.07096, 0.04815), (-0.1253, 0.07684, 0.02171), (-0.1268, 0.06932, 0.007387), (-0.1244, 0.07464, 0.04682), (-0.109, 0.06812, 0.0211), (-0.1108, 0.06413, 0.008674), (-0.107, 0.06426, 0.04792), (-0.1022, 0.03005, 0.01931), (-0.1073, 0.02948, 0.0064), (-0.0999, 0.0293, 0.05284), (-0.1334, 0.03455, 0.00318), (-0.199, -0.09344, 0.0243), (-0.1616, -0.1133, 0.01398)], [], [(0, 1, 5, 3), (2, 30, 1, 0), (3, 5, 6, 4), (1, 8, 7, 5), (5, 7, 9, 6), (8, 12, 10, 7), (7, 10, 13, 9), (12, 39, 11, 10), (10, 11, 14, 13), (13, 14, 16, 15), (9, 13, 15, 17), (15, 16, 20, 18), (17, 15, 18, 19), (19, 18, 21, 23), (18, 20, 22, 21), (21, 22, 26, 24), (23, 21, 24, 25), (25, 24, 27, 29), (24, 26, 28, 27), (27, 28, 39, 12), (29, 27, 12, 8), (31, 25, 29, 30), (30, 29, 8, 1), (32, 31, 30, 2), (35, 33, 31, 32), (33, 23, 25, 31), (36, 34, 33, 35), (34, 19, 23, 33), (37, 38, 34, 36), (4, 6, 38, 37), (6, 9, 17, 38), (38, 17, 19, 34), (26, 41, 40, 28), (28, 40, 42, 39), (41, 44, 43, 40), (40, 43, 45, 42), (44, 48, 46, 43), (43, 46, 49, 45), (48, 71, 47, 46), (46, 47, 50, 49), (45, 49, 51, 53), (49, 50, 52, 51), (51, 52, 55, 54), (53, 51, 54, 56), (54, 55, 58, 57), (56, 54, 57, 59), (57, 58, 62, 60), (59, 57, 60, 61), (61, 60, 63, 65), (60, 62, 64, 63), (63, 64, 71, 48), (65, 63, 48, 44), (67, 61, 65, 66), (66, 65, 44, 41), (20, 67, 66, 22), (22, 66, 41, 26), (16, 68, 67, 20), (68, 59, 61, 67), (69, 56, 59, 68), (14, 69, 68, 16), (70, 53, 56, 69), (11, 70, 69, 14), (42, 45, 53, 70), (39, 42, 70, 11), (62, 74, 72, 64), (64, 72, 75, 71), (74, 87, 73, 72), (72, 73, 76, 75), (71, 75, 77, 47), (75, 76, 78, 77), (77, 78, 80, 79), (47, 77, 79, 50), (50, 79, 81, 52), (79, 80, 82, 81), (81, 82, 84, 83), (52, 81, 83, 55), (83, 84, 86, 85), (55, 83, 85, 58), (85, 86, 87, 74), (58, 85, 74, 62), (87, 86, 88, 90), (86, 84, 89, 88), (89, 93, 91, 88), (88, 91, 94, 90), (93, 127, 92, 91), (91, 92, 95, 94), (96, 97, 90, 94), (98, 96, 94, 95), (99, 101, 97, 96), (100, 99, 96, 98), (99, 100, 103, 102), (101, 99, 102, 104), (102, 103, 107, 105), (104, 102, 105, 106), (106, 105, 108, 110), (105, 107, 109, 108), (108, 109, 127, 93), (110, 108, 93, 89), (112, 106, 110, 111), (111, 110, 89, 113), (115, 112, 111, 114), (114, 111, 113, 116), (118, 115, 114, 117), (117, 114, 116, 119), (121, 118, 117, 120), (120, 117, 119, 122), (124, 121, 120, 123), (123, 120, 122, 125), (101, 124, 123, 97), (97, 123, 125, 90), (76, 73, 125, 122), (73, 87, 90, 125), (124, 101, 104, 126), (121, 124, 126, 118), (118, 126, 112, 115), (126, 104, 106, 112), (78, 76, 122, 119), (80, 78, 119, 116), (82, 80, 116, 113), (84, 82, 113, 89), (107, 103, 128, 109), (109, 128, 92, 127), (103, 100, 98, 128), (128, 98, 95, 92), (2, 0, 3, 4, 37, 36, 35, 32)])
me_leg_r.polygons.foreach_set('use_smooth', [True] * 125)
me_leg_r.materials.append(mat_material)
me_leg_r.materials.append(mat_material_001)
me_leg_r.use_remesh_preserve_volume = False
me_leg_r.use_remesh_preserve_attributes = False
me_leg_r.use_mirror_vertex_groups = False
me_leg_r.update()
arm_armature_001 = bpy.data.armatures.new('Armature.001')  # bones are not reproduced

# ---- objects
ob_armature = bpy.data.objects.new('Armature', arm_armature_001)
ob_torso = bpy.data.objects.new('Torso', me_torso)
ob_arm_l = bpy.data.objects.new('Arm_L', me_arm_l)
ob_head = bpy.data.objects.new('Head', me_head)
ob_leg_l = bpy.data.objects.new('Leg_L', me_leg_l)
ob_arm_r = bpy.data.objects.new('Arm_R', me_arm_r)
ob_leg_r = bpy.data.objects.new('Leg_R', me_leg_r)

# ---- transforms, parenting, visibility, modifiers, constraints
ob_armature.location = (0.0, 0.0, 0.0)
ob_armature.show_in_front = True
ob_armature.lineart.crease_threshold = 0.0
ob_torso.parent = ob_armature
ob_torso.location = (0.0, 0.0, 0.0)
ob_torso.lock_rotations_4d = False
ob_torso.empty_display_type = 'ARROWS'
ob_torso.lineart.crease_threshold = 0.0
_vg = ob_torso.vertex_groups.new(name='Hips')
for _i, _w in zip([1, 2, 4, 7, 8, 9, 10, 13, 18, 21, 22, 23, 24, 25, 26, 29, 30, 33, 34, 35, 36, 37, 38, 39, 40, 43, 65, 66, 68, 69, 72, 75, 76, 77, 82, 83, 84, 87, 92, 97, 98, 99, 100, 101, 102, 103, 104, 107, 108, 111, 112, 113, 114, 115, 116, 117, 118, 119, 123], [0.2214, 0.1831, 0.1278, 0.139, 0.001842, 0.5346, 0.5645, 0.1204, 0.1186, 0.4163, 0.4716, 0.6719, 0.6177, 0.2799, 0.1936, 0.1459, 0.007833, 0.00589, 0.1312, 0.489, 0.5505, 0.1991, 0.1366, 0.001384, 0.8417, 0.4254, 0.2214, 0.1831, 0.6185, 0.6383, 0.1278, 0.139, 0.001842, 0.1122, 0.14, 0.5346, 0.5645, 0.1204, 0.1186, 0.7272, 0.4163, 0.4716, 0.6414, 0.6719, 0.6177, 0.2799, 0.1936, 0.1459, 0.007833, 0.00589, 0.1312, 0.489, 0.5505, 0.1991, 0.9154, 0.1366, 0.001384, 0.8417, 0.4254]): _vg.add([_i], _w, 'REPLACE')
_vg = ob_torso.vertex_groups.new(name='Spine')
for _i, _w in zip([1, 2, 4, 5, 6, 7, 8, 9, 13, 14, 15, 16, 17, 18, 21, 22, 23, 24, 25, 26, 29, 30, 31, 32, 33, 34, 35, 36, 37, 38, 39, 43, 47, 48, 49, 52, 54, 57, 58, 59, 60, 61, 62, 63, 65, 66, 68, 72, 73, 74, 75, 76, 77, 78, 79, 80, 81, 82, 83, 87, 88, 89, 90, 91, 92, 97, 98, 99, 100, 101, 102, 103, 104, 107, 108, 109, 110, 111, 112, 113, 114, 115, 117, 118, 123, 127, 128, 129, 130, 131, 134, 136, 140, 141, 142, 143, 144, 145, 146, 147, 148], [0.1225, 0.07817, 0.7265, 0.6342, 0.0438, 0.7342, 0.6471, 0.003504, 0.7992, 0.7269, 0.1527, 0.1192, 0.7618, 0.798, 0.3101, 0.2857, 0.1256, 0.1628, 0.06183, 0.01327, 0.7427, 0.6877, 0.136, 0.1096, 0.6788, 0.7356, 0.2257, 0.2062, 0.1204, 0.7212, 0.6325, 0.3083, 0.01433, 0.03705, 0.005723, 0.05884, 0.01411, 0.1951, 0.2534, 0.2753, 0.2741, 0.2539, 0.2335, 0.2327, 0.1225, 0.07817, 0.03195, 0.7265, 0.6342, 0.0438, 0.7342, 0.6471, 0.813, 0.7903, 0.1148, 0.1467, 0.749, 0.7876, 0.003504, 0.7992, 0.7269, 0.1527, 0.1192, 0.7618, 0.798, 0.1123, 0.3101, 0.2857, 0.1578, 0.1256, 0.1628, 0.06183, 0.01327, 0.7427, 0.6877, 0.136, 0.1096, 0.6788, 0.7356, 0.2257, 0.2062, 0.1204, 0.7212, 0.6325, 0.3083, 0.01245, 0.04368, 0.01433, 0.03705, 0.005723, 0.05884, 0.01411, 0.1951, 0.2593, 0.2649, 0.2534, 0.2753, 0.2741, 0.2539, 0.2335, 0.2327]): _vg.add([_i], _w, 'REPLACE')
_vg = ob_torso.vertex_groups.new(name='Chest')
for _i, _w in zip([0, 4, 5, 6, 7, 8, 11, 12, 13, 14, 15, 16, 17, 19, 20, 27, 28, 29, 30, 31, 32, 33, 34, 38, 39, 41, 42, 47, 48, 49, 50, 52, 54, 55, 56, 57, 58, 59, 60, 61, 62, 63, 64, 70, 71, 72, 73, 74, 75, 76, 78, 79, 80, 81, 85, 86, 87, 88, 89, 90, 91, 93, 94, 95, 96, 105, 106, 107, 108, 109, 110, 111, 112, 117, 118, 120, 121, 122, 127, 128, 129, 130, 131, 132, 134, 136, 137, 138, 139, 140, 141, 142, 143, 144, 145, 146, 147, 148], [0.4436, 0.01393, 0.1245, 0.06011, 0.01806, 0.1673, 0.1641, 0.1467, 0.003501, 0.1932, 0.6743, 0.5803, 0.146, 0.1201, 0.124, 0.03498, 0.03445, 0.009461, 0.1729, 0.4401, 0.2024, 0.1322, 0.006077, 0.01483, 0.1345, 0.06497, 0.1381, 0.2868, 0.6305, 0.1764, 0.08085, 0.1139, 0.02006, 0.1841, 0.3263, 0.1767, 0.5562, 0.5985, 0.4513, 0.3241, 0.2322, 0.3242, 0.4436, 0.5701, 0.6842, 0.01393, 0.1245, 0.06011, 0.01806, 0.1673, 0.1346, 0.6432, 0.7249, 0.1819, 0.1641, 0.1467, 0.003501, 0.1932, 0.6743, 0.5803, 0.146, 0.08977, 0.1967, 0.1201, 0.124, 0.03498, 0.03445, 0.009461, 0.1729, 0.4401, 0.2024, 0.1322, 0.006077, 0.01483, 0.1345, 0.06497, 0.2838, 0.1381, 0.5808, 0.7538, 0.2868, 0.6305, 0.1764, 0.08085, 0.1139, 0.02006, 0.1841, 0.5363, 0.3263, 0.1767, 0.5989, 0.6416, 0.5562, 0.5985, 0.4513, 0.3241, 0.2322, 0.3242]): _vg.add([_i], _w, 'REPLACE')
_vg = ob_torso.vertex_groups.new(name='Neck')
for _i, _w in zip([0, 11, 12, 19, 20, 41, 42, 47, 55, 56, 64, 70, 71, 85, 86, 93, 94, 95, 96, 120, 121, 122, 127, 129, 137, 138, 139], [0.4696, 0.0, 0.057, 0.8953, 0.495, 0.01848, 0.6953, 0.0, 0.2815, 0.3214, 0.4696, 0.2224, 0.08505, 0.0, 0.057, 0.6786, 0.4867, 0.8953, 0.495, 0.01848, 0.5975, 0.6953, 0.0, 0.0, 0.2815, 0.2208, 0.3214]): _vg.add([_i], _w, 'REPLACE')
_vg = ob_torso.vertex_groups.new(name='Head')
for _i, _w in zip([0, 19, 20, 41, 42, 55, 56, 64, 71, 93, 94, 95, 96, 120, 121, 122, 137, 138, 139], [0.0, 0.08591, 0.07686, 0.0, 0.0, 8.113e-05, 0.0, 0.0, 0.02911, 0.0, 0.1459, 0.08591, 0.07686, 0.0, 0.0, 0.0, 8.113e-05, 0.0, 0.0]): _vg.add([_i], _w, 'REPLACE')
_vg = ob_torso.vertex_groups.new(name='Shoulder.L')
for _i, _w in zip([0, 1, 3, 4, 5, 6, 7, 8, 11, 12, 14, 15, 16, 17, 19, 20, 21, 27, 28, 29, 30, 31, 32, 33, 38, 39, 41, 42, 44, 45, 46, 47, 48, 49, 50, 51, 52, 53, 54, 55, 56, 57, 58, 59, 60, 61, 62, 63, 70, 71, 76, 78, 79, 80, 81, 82, 86, 87, 88, 89, 93, 94, 96, 106, 108, 109, 121, 127, 128, 130, 131, 134, 137, 138, 139, 141, 142, 144, 145, 148], [0.0, 0.0007191, 0.7989, 0.003777, 0.0, 0.5442, 0.0, 0.0, 0.0, 0.0, 0.004264, 0.0, 0.2432, 0.0, 0.002603, 0.0, 0.001131, 0.8571, 0.7906, 0.0, 0.0, 0.0, 0.09091, 0.0, 0.0008626, 0.0, 0.1132, 0.0, 0.8549, 0.7418, 0.5029, 0.5931, 0.01829, 0.6591, 0.8201, 0.8397, 0.4161, 0.8393, 0.129, 0.0, 0.0, 0.04978, 0.0, 0.0, 0.0, 0.0, 0.01398, 0.0004953, 0.06484, 0.0, 0.0, 0.0, 0.09892, 0.0, 0.0, 0.0, 0.0, 0.0, 0.0, 0.0, 0.0008955, 0.0, 0.0, 0.0, 0.0, 0.0, 0.05645, 0.1539, 0.008778, 0.0, 0.0, 0.0, 0.0, 0.0, 0.0, 0.0, 0.0, 0.0, 0.0, 0.0]): _vg.add([_i], _w, 'REPLACE')
_vg = ob_torso.vertex_groups.new(name='Upper Arm.L')
for _i, _w in zip([3, 4, 5, 6, 8, 14, 15, 16, 27, 28, 30, 31, 32, 33, 34, 38, 39, 44, 45, 46, 47, 48, 49, 50, 51, 52, 53, 54, 57, 58, 59, 60, 61, 62, 63, 79, 80, 81, 127, 142], [0.3525, 0.0, 0.0, 0.3473, 0.0, 0.0, 0.0, 0.0, 0.05708, 0.08563, 0.0, 0.0, 0.0, 0.0, 0.0, 0.0, 0.0, 0.07083, 0.2168, 0.4724, 0.0004635, 0.0, 0.1272, 0.1074, 0.2859, 0.2973, 0.3447, 0.8589, 0.0, 0.0, 0.0, 0.0, 0.0, 0.0, 0.0, 0.0, 0.0, 0.0, 0.0, 0.0]): _vg.add([_i], _w, 'REPLACE')
_vg = ob_torso.vertex_groups.new(name='Lower Arm.L')
_vg = ob_torso.vertex_groups.new(name='Hand.L')
_vg = ob_torso.vertex_groups.new(name='Fingers01.L')
_vg = ob_torso.vertex_groups.new(name='Fingers02.L')
_vg = ob_torso.vertex_groups.new(name='Thumb01.L')
_vg = ob_torso.vertex_groups.new(name='Thumb02.L')
_vg = ob_torso.vertex_groups.new(name='Shoulder.R')
for _i, _w in zip([8, 12, 13, 14, 15, 20, 28, 30, 31, 48, 49, 52, 55, 56, 59, 60, 63, 64, 65, 67, 70, 71, 72, 73, 74, 75, 76, 78, 79, 80, 81, 82, 85, 86, 88, 89, 90, 91, 93, 94, 95, 96, 98, 105, 106, 107, 108, 109, 110, 111, 117, 118, 120, 121, 122, 124, 125, 126, 127, 128, 129, 130, 131, 132, 133, 134, 135, 136, 137, 138, 139, 140, 141, 142, 143, 144, 145, 146, 147, 148], [0.0, 0.0, 0.0, 0.0, 0.0, 0.0, 0.0, 0.0, 0.0, 0.0, 0.0, 0.0, 0.0, 0.0, 0.0, 0.0, 0.0, 0.0, 0.0007191, 0.7989, 0.06484, 0.0, 0.003777, 0.0, 0.5442, 0.0, 0.0, 0.0, 0.09892, 0.0, 0.0, 0.0, 0.0, 0.0, 0.004264, 0.0, 0.2432, 0.0, 0.0008955, 0.0, 0.002603, 0.0, 0.001131, 0.8571, 0.7906, 0.0, 0.0, 0.0, 0.09091, 0.0, 0.0008626, 0.0, 0.1132, 0.05645, 0.0, 0.8549, 0.7418, 0.5029, 0.1539, 0.008778, 0.5931, 0.01829, 0.6591, 0.8201, 0.8397, 0.4161, 0.8393, 0.129, 0.0, 0.0, 0.0, 0.04978, 0.0, 0.0, 0.0, 0.0, 0.0, 0.0, 0.01398, 0.0004953]): _vg.add([_i], _w, 'REPLACE')
_vg = ob_torso.vertex_groups.new(name='Upper Arm.R')
for _i, _w in zip([67, 72, 73, 74, 76, 79, 80, 81, 88, 89, 90, 105, 106, 108, 109, 110, 111, 112, 117, 118, 124, 125, 126, 127, 129, 130, 131, 132, 133, 134, 135, 136, 140, 142, 143, 144, 145, 146, 147, 148], [0.3525, 0.0, 0.0, 0.3473, 0.0, 0.0, 0.0, 0.0, 0.0, 0.0, 0.0, 0.05708, 0.08563, 0.0, 0.0, 0.0, 0.0, 0.0, 0.0, 0.0, 0.07083, 0.2168, 0.4724, 0.0, 0.0004635, 0.0, 0.1272, 0.1074, 0.2859, 0.2973, 0.3447, 0.8589, 0.0, 0.0, 0.0, 0.0, 0.0, 0.0, 0.0, 0.0]): _vg.add([_i], _w, 'REPLACE')
_vg = ob_torso.vertex_groups.new(name='Lower Arm.R')
_vg = ob_torso.vertex_groups.new(name='Hand.R')
_vg = ob_torso.vertex_groups.new(name='Fingers01.R')
_vg = ob_torso.vertex_groups.new(name='Fingers02.R')
_vg = ob_torso.vertex_groups.new(name='Thumb01.R')
_vg = ob_torso.vertex_groups.new(name='Thumb02.R')
_vg = ob_torso.vertex_groups.new(name='Upper Leg.L')
for _i, _w in zip([1, 2, 4, 7, 9, 10, 13, 18, 21, 22, 23, 24, 25, 26, 29, 33, 34, 35, 36, 37, 38, 40, 43, 68, 69, 77, 82, 97, 100, 116], [0.7941, 0.7656, 0.1075, 0.0, 0.4884, 0.3938, 0.0, 0.08412, 0.3713, 0.1496, 0.0, 0.3397, 0.8072, 0.7119, 0.0, 0.002455, 0.1361, 0.5168, 0.0, 0.7854, 0.08159, 0.1593, 0.2983, 0.1931, 0.163, 0.03479, 0.0, 0.0, 0.1417, 0.04245]): _vg.add([_i], _w, 'REPLACE')
_vg = ob_torso.vertex_groups.new(name='Lower Leg.L')
_vg = ob_torso.vertex_groups.new(name='Foot.L')
_vg = ob_torso.vertex_groups.new(name='Toes.L')
_vg = ob_torso.vertex_groups.new(name='Upper Leg.R')
for _i, _w in zip([65, 66, 68, 69, 72, 75, 77, 82, 83, 84, 87, 92, 97, 98, 99, 100, 101, 102, 103, 104, 107, 111, 112, 113, 114, 115, 116, 117, 119, 123], [0.7941, 0.7656, 0.1931, 0.163, 0.1075, 0.0, 0.03479, 0.0, 0.4884, 0.3938, 0.0, 0.08412, 0.0, 0.3713, 0.1496, 0.1417, 0.0, 0.3397, 0.8072, 0.7119, 0.0, 0.002455, 0.1361, 0.5168, 0.0, 0.7854, 0.04245, 0.08159, 0.1593, 0.2983]): _vg.add([_i], _w, 'REPLACE')
_vg = ob_torso.vertex_groups.new(name='Lower Leg.R')
_vg = ob_torso.vertex_groups.new(name='Foot.R')
_vg = ob_torso.vertex_groups.new(name='Toes.R')
_m = ob_torso.modifiers.new('Armature', 'ARMATURE')
_m.object = ob_armature
_m.use_deform_preserve_volume = True
ob_arm_l.parent = ob_armature
ob_arm_l.location = (0.0, 0.0, 0.0)
ob_arm_l.lock_rotations_4d = False
ob_arm_l.empty_display_type = 'ARROWS'
ob_arm_l.lineart.crease_threshold = 0.0
_vg = ob_arm_l.vertex_groups.new(name='Hips')
_vg = ob_arm_l.vertex_groups.new(name='Spine')
for _i, _w in zip([1, 5, 7], [0.0438, 0.05884, 0.01411]): _vg.add([_i], _w, 'REPLACE')
_vg = ob_arm_l.vertex_groups.new(name='Chest')
for _i, _w in zip([1, 5, 7], [0.06011, 0.1139, 0.02006]): _vg.add([_i], _w, 'REPLACE')
_vg = ob_arm_l.vertex_groups.new(name='Neck')
_vg = ob_arm_l.vertex_groups.new(name='Head')
for _i, _w in zip([21, 40, 96, 106], [0.0, 0.0, 0.0, 0.0]): _vg.add([_i], _w, 'REPLACE')
_vg = ob_arm_l.vertex_groups.new(name='Shoulder.L')
for _i, _w in zip([0, 1, 2, 3, 4, 5, 6, 7, 8, 9, 10, 11, 12, 13, 14, 15, 22, 23, 41, 46, 47, 97, 103, 105], [0.7989, 0.5442, 0.7418, 0.5029, 0.8397, 0.4161, 0.8393, 0.129, 0.1512, 0.2208, 0.06986, 0.1545, 0.1586, 0.0353, 0.0633, 0.0939, 0.0, 0.0, 0.0, 0.01209, 0.002495, 0.0, 0.0, 0.0]): _vg.add([_i], _w, 'REPLACE')
_vg = ob_arm_l.vertex_groups.new(name='Upper Arm.L')
for _i, _w in zip([0, 1, 2, 3, 4, 5, 6, 7, 8, 9, 10, 11, 12, 13, 14, 15, 17, 18, 19, 20, 21, 22, 23, 24, 40, 41, 42, 43, 44, 45, 46, 47, 96, 97, 98, 99, 100, 101, 102, 103], [0.3525, 0.3473, 0.2168, 0.4724, 0.2859, 0.2973, 0.3447, 0.8589, 0.8282, 0.769, 0.9195, 0.8405, 0.8366, 0.8467, 0.8994, 0.8991, 0.1009, 0.1141, 0.09761, 0.1054, 0.09431, 0.1575, 0.1806, 0.1263, 0.9829, 0.978, 0.9841, 0.9908, 0.9761, 0.9782, 0.9587, 0.9775, 0.9204, 0.8407, 0.9014, 0.9461, 0.8662, 0.5313, 0.5211, 0.7678]): _vg.add([_i], _w, 'REPLACE')
_vg = ob_arm_l.vertex_groups.new(name='Lower Arm.L')
for _i, _w in zip([17, 18, 19, 20, 21, 22, 23, 24, 25, 31, 33, 34, 35, 36, 37, 38, 39, 46, 96, 97, 98, 99, 100, 101, 102, 103, 104, 105, 106, 107, 108, 109, 110, 111], [0.8989, 0.8858, 0.9023, 0.8945, 0.9056, 0.8423, 0.8191, 0.8734, 0.993, 0.02603, 0.9797, 0.9811, 0.9789, 0.9815, 0.992, 0.9756, 0.9775, 0.02264, 0.07913, 0.1584, 0.09857, 0.05313, 0.1334, 0.4686, 0.4787, 0.2323, 0.9881, 0.9815, 0.9825, 0.9832, 0.9781, 0.9905, 0.9819, 0.988]): _vg.add([_i], _w, 'REPLACE')
_vg = ob_arm_l.vertex_groups.new(name='Hand.L')
for _i, _w in zip([16, 26, 27, 28, 29, 30, 31, 32, 49, 51, 53, 55, 56, 57, 58, 59, 64, 65, 66, 67, 70, 71, 74, 75, 76, 77, 78, 79, 84, 85, 86, 87], [0.9627, 0.9824, 0.9094, 0.9637, 0.9893, 0.8679, 0.86, 0.918, 0.06115, 0.9533, 0.3091, 0.9733, 0.05991, 0.1159, 0.1245, 0.09968, 0.1046, 0.8483, 0.8628, 0.5824, 0.1648, 0.8756, 0.9814, 0.8954, 0.04848, 0.0648, 0.01439, 0.0402, 0.9448, 0.8751, 0.154, 0.8549]): _vg.add([_i], _w, 'REPLACE')
_vg = ob_arm_l.vertex_groups.new(name='Fingers01.L')
for _i, _w in zip([50, 54, 56, 57, 58, 59, 60, 61, 62, 63, 64, 65, 66, 67, 73, 76, 77, 78, 79, 80, 81, 82, 83, 84, 85, 86, 87], [0.1534, 0.1729, 0.717, 0.7839, 0.8089, 0.7392, 0.2571, 0.3731, 0.1328, 0.1096, 0.007893, 0.1231, 0.1206, 0.1057, 0.01337, 0.9223, 0.8689, 0.8718, 0.8883, 0.03161, 0.02001, 0.4673, 0.09151, 0.04668, 0.07134, 0.05229, 0.06785]): _vg.add([_i], _w, 'REPLACE')
_vg = ob_arm_l.vertex_groups.new(name='Fingers02.L')
for _i, _w in zip([48, 50, 52, 54, 56, 57, 58, 59, 60, 61, 62, 63, 68, 69, 72, 73, 76, 77, 78, 79, 80, 81, 82, 83], [0.981, 0.8403, 0.9772, 0.8212, 0.1332, 0.09721, 0.06438, 0.09884, 0.73, 0.6114, 0.8449, 0.873, 0.9828, 0.9984, 0.998, 0.9676, 0.005242, 0.05741, 0.06768, 0.06154, 0.9556, 0.9633, 0.5304, 0.9034]): _vg.add([_i], _w, 'REPLACE')
_vg = ob_arm_l.vertex_groups.new(name='Thumb01.L')
for _i, _w in zip([16, 27, 30, 31, 32, 49, 51, 53, 56, 59, 64, 67, 70, 71, 75, 85, 86, 87], [0.003802, 0.07882, 0.1063, 0.1, 0.06027, 0.9224, 0.002499, 0.6715, 0.08135, 0.05658, 0.7971, 0.2741, 0.8161, 0.1062, 0.09339, 0.03685, 0.6822, 0.06222]): _vg.add([_i], _w, 'REPLACE')
_vg = ob_arm_l.vertex_groups.new(name='Thumb02.L')
for _i, _w in zip([64, 86, 88, 89, 90, 91, 92, 93, 94, 95], [0.06443, 0.1049, 0.9998, 0.9848, 0.9998, 0.981, 0.9997, 0.9824, 0.9994, 0.9715]): _vg.add([_i], _w, 'REPLACE')
_vg = ob_arm_l.vertex_groups.new(name='Shoulder.R')
for _i, _w in zip([5], [0.0]): _vg.add([_i], _w, 'REPLACE')
_vg = ob_arm_l.vertex_groups.new(name='Upper Arm.R')
_vg = ob_arm_l.vertex_groups.new(name='Lower Arm.R')
_vg = ob_arm_l.vertex_groups.new(name='Hand.R')
_vg = ob_arm_l.vertex_groups.new(name='Fingers01.R')
_vg = ob_arm_l.vertex_groups.new(name='Fingers02.R')
_vg = ob_arm_l.vertex_groups.new(name='Thumb01.R')
_vg = ob_arm_l.vertex_groups.new(name='Thumb02.R')
_vg = ob_arm_l.vertex_groups.new(name='Upper Leg.L')
_vg = ob_arm_l.vertex_groups.new(name='Lower Leg.L')
_vg = ob_arm_l.vertex_groups.new(name='Foot.L')
_vg = ob_arm_l.vertex_groups.new(name='Toes.L')
_vg = ob_arm_l.vertex_groups.new(name='Upper Leg.R')
_vg = ob_arm_l.vertex_groups.new(name='Lower Leg.R')
_vg = ob_arm_l.vertex_groups.new(name='Foot.R')
_vg = ob_arm_l.vertex_groups.new(name='Toes.R')
_m = ob_arm_l.modifiers.new('Armature', 'ARMATURE')
_m.object = ob_armature
_m.use_deform_preserve_volume = True
ob_head.parent = ob_armature
ob_head.location = (0.0, 0.0, 0.0)
ob_head.lock_rotations_4d = False
ob_head.empty_display_type = 'ARROWS'
ob_head.lineart.crease_threshold = 0.0
_vg = ob_head.vertex_groups.new(name='Hips')
_vg = ob_head.vertex_groups.new(name='Spine')
_vg = ob_head.vertex_groups.new(name='Chest')
for _i, _w in zip([5, 18, 25, 41, 42, 43, 49, 62, 72, 92, 97, 100, 101, 102, 103, 104], [0.03423, 0.0007238, 0.008827, 0.1201, 0.124, 0.1381, 0.03423, 0.0007238, 0.008827, 0.01062, 0.04895, 0.08977, 0.1967, 0.1201, 0.124, 0.1381]): _vg.add([_i], _w, 'REPLACE')
_vg = ob_head.vertex_groups.new(name='Neck')
for _i, _w in zip([2, 5, 6, 8, 9, 11, 13, 14, 16, 17, 18, 20, 25, 32, 34, 37, 41, 42, 43, 46, 49, 50, 52, 53, 55, 57, 58, 60, 61, 62, 64, 71, 72, 74, 81, 83, 85, 88, 92, 94, 97, 100, 101, 102, 103, 104], [0.1284, 0.9453, 0.05505, 0.00378, 0.003556, 0.03929, 0.02007, 0.1619, 0.03618, 0.1891, 0.2232, 0.06955, 0.2856, 0.07968, 0.07164, 0.06108, 0.8953, 0.495, 0.6953, 0.1284, 0.9453, 0.05505, 0.00378, 0.003556, 0.03929, 0.02007, 0.1619, 0.03618, 0.1891, 0.2232, 0.06955, 0.1516, 0.2856, 0.06183, 0.05127, 0.07968, 0.07164, 0.06108, 0.3402, 0.2007, 0.1441, 0.6786, 0.4867, 0.8953, 0.495, 0.6953]): _vg.add([_i], _w, 'REPLACE')
_vg = ob_head.vertex_groups.new(name='Head')
for _i, _w in zip([0, 1, 2, 3, 4, 5, 6, 7, 8, 9, 10, 11, 12, 13, 14, 15, 16, 17, 18, 19, 20, 21, 22, 23, 24, 25, 26, 27, 28, 29, 30, 31, 32, 33, 34, 35, 36, 37, 38, 39, 40, 41, 42, 43, 44, 45, 46, 47, 48, 49, 50, 51, 52, 53, 54, 55, 56, 57, 58, 59, 60, 61, 62, 63, 64, 65, 66, 67, 68, 69, 70, 71, 72, 73, 74, 75, 76, 77, 78, 79, 80, 81, 82, 83, 84, 85, 86, 87, 88, 89, 90, 91, 92, 93, 94, 95, 96, 97, 98, 99, 100, 101, 102, 103, 104], [0.9889, 1.0, 0.8319, 0.9985, 0.9973, 0.7085, 0.9372, 0.9908, 0.9641, 0.9631, 1.0, 0.9434, 0.9943, 0.9537, 0.8954, 0.9972, 0.9484, 0.7495, 0.8196, 0.9901, 0.91, 0.9961, 0.992, 0.9958, 0.9988, 0.7819, 0.9782, 0.9861, 0.9855, 0.9686, 1.0, 0.9774, 0.905, 0.9957, 0.904, 0.9941, 0.9806, 0.9151, 0.9974, 0.9819, 0.9886, 0.08591, 0.07686, 0.0, 0.9889, 1.0, 0.8319, 0.9985, 0.9973, 0.7085, 0.9372, 0.9908, 0.9641, 0.9631, 1.0, 0.9434, 0.9943, 0.9537, 0.8954, 0.9972, 0.9484, 0.7495, 0.8196, 0.9901, 0.91, 0.9961, 0.992, 0.9958, 0.9989, 0.9974, 0.9988, 0.8163, 0.7819, 0.9782, 0.9306, 0.99, 0.9861, 0.9855, 0.9686, 1.0, 0.9774, 0.9362, 0.988, 0.905, 0.9957, 0.904, 0.9941, 0.9806, 0.9151, 0.9974, 0.9819, 0.9886, 0.7508, 0.9937, 0.7802, 0.9955, 0.9994, 0.7776, 0.9756, 0.9751, 0.0, 0.1459, 0.08591, 0.07686, 0.0]): _vg.add([_i], _w, 'REPLACE')
_vg = ob_head.vertex_groups.new(name='Shoulder.L')
for _i, _w in zip([2, 5, 17, 20, 25, 32, 37, 41, 42, 43, 71, 94, 97, 100, 101, 103], [0.008969, 0.0439, 0.0, 0.0, 0.02717, 0.0, 0.0, 0.002603, 0.0, 0.0, 0.0, 0.0, 0.007638, 0.0008955, 0.0, 0.0]): _vg.add([_i], _w, 'REPLACE')
_vg = ob_head.vertex_groups.new(name='Upper Arm.L')
_vg = ob_head.vertex_groups.new(name='Lower Arm.L')
_vg = ob_head.vertex_groups.new(name='Hand.L')
_vg = ob_head.vertex_groups.new(name='Fingers01.L')
_vg = ob_head.vertex_groups.new(name='Fingers02.L')
_vg = ob_head.vertex_groups.new(name='Thumb01.L')
_vg = ob_head.vertex_groups.new(name='Thumb02.L')
_vg = ob_head.vertex_groups.new(name='Shoulder.R')
for _i, _w in zip([42, 46, 49, 61, 64, 71, 72, 83, 88, 94, 97, 100, 101, 102, 103, 104], [0.0, 0.008969, 0.0439, 0.0, 0.0, 0.0, 0.02717, 0.0, 0.0, 0.0, 0.007638, 0.0008955, 0.0, 0.002603, 0.0, 0.0]): _vg.add([_i], _w, 'REPLACE')
_vg = ob_head.vertex_groups.new(name='Upper Arm.R')
_vg = ob_head.vertex_groups.new(name='Lower Arm.R')
_vg = ob_head.vertex_groups.new(name='Hand.R')
_vg = ob_head.vertex_groups.new(name='Fingers01.R')
_vg = ob_head.vertex_groups.new(name='Fingers02.R')
_vg = ob_head.vertex_groups.new(name='Thumb01.R')
_vg = ob_head.vertex_groups.new(name='Thumb02.R')
_vg = ob_head.vertex_groups.new(name='Upper Leg.L')
_vg = ob_head.vertex_groups.new(name='Lower Leg.L')
_vg = ob_head.vertex_groups.new(name='Foot.L')
_vg = ob_head.vertex_groups.new(name='Toes.L')
_vg = ob_head.vertex_groups.new(name='Upper Leg.R')
_vg = ob_head.vertex_groups.new(name='Lower Leg.R')
_vg = ob_head.vertex_groups.new(name='Foot.R')
_vg = ob_head.vertex_groups.new(name='Toes.R')
_m = ob_head.modifiers.new('Armature', 'ARMATURE')
_m.object = ob_armature
_m.use_deform_preserve_volume = True
ob_leg_l.parent = ob_armature
ob_leg_l.location = (0.0, 0.0, 0.0)
ob_leg_l.lock_rotations_4d = False
ob_leg_l.empty_display_type = 'ARROWS'
ob_leg_l.lineart.crease_threshold = 0.0
_vg = ob_leg_l.vertex_groups.new(name='Hips')
for _i, _w in zip([0, 1, 2, 3, 8, 9, 10, 11, 21, 22, 32, 33, 36, 37, 48, 49, 52, 53, 59], [0.2214, 0.1831, 0.5346, 0.5645, 0.02045, 0.08718, 0.2278, 0.1825, 0.02659, 0.005751, 0.2799, 0.1936, 0.05983, 0.1323, 0.1991, 0.8417, 0.2488, 0.05089, 0.02425]): _vg.add([_i], _w, 'REPLACE')
_vg = ob_leg_l.vertex_groups.new(name='Spine')
for _i, _w in zip([0, 1, 2, 9, 32, 33, 48], [0.1225, 0.07817, 0.003504, 0.01164, 0.06183, 0.01327, 0.1204]): _vg.add([_i], _w, 'REPLACE')
_vg = ob_leg_l.vertex_groups.new(name='Chest')
_vg = ob_leg_l.vertex_groups.new(name='Neck')
_vg = ob_leg_l.vertex_groups.new(name='Head')
_vg = ob_leg_l.vertex_groups.new(name='Shoulder.L')
for _i, _w in zip([0, 9, 20, 53, 122], [0.0007191, 0.003347, 0.004158, 0.0006253, 4.318e-06]): _vg.add([_i], _w, 'REPLACE')
_vg = ob_leg_l.vertex_groups.new(name='Upper Arm.L')
_vg = ob_leg_l.vertex_groups.new(name='Lower Arm.L')
_vg = ob_leg_l.vertex_groups.new(name='Hand.L')
_vg = ob_leg_l.vertex_groups.new(name='Fingers01.L')
_vg = ob_leg_l.vertex_groups.new(name='Fingers02.L')
_vg = ob_leg_l.vertex_groups.new(name='Thumb01.L')
_vg = ob_leg_l.vertex_groups.new(name='Thumb02.L')
_vg = ob_leg_l.vertex_groups.new(name='Shoulder.R')
_vg = ob_leg_l.vertex_groups.new(name='Upper Arm.R')
_vg = ob_leg_l.vertex_groups.new(name='Lower Arm.R')
_vg = ob_leg_l.vertex_groups.new(name='Hand.R')
_vg = ob_leg_l.vertex_groups.new(name='Fingers01.R')
_vg = ob_leg_l.vertex_groups.new(name='Fingers02.R')
_vg = ob_leg_l.vertex_groups.new(name='Thumb01.R')
_vg = ob_leg_l.vertex_groups.new(name='Thumb02.R')
_vg = ob_leg_l.vertex_groups.new(name='Upper Leg.L')
for _i, _w in zip([0, 1, 2, 3, 8, 9, 10, 11, 12, 13, 14, 15, 16, 17, 18, 19, 20, 21, 22, 23, 28, 29, 30, 31, 32, 33, 36, 37, 38, 39, 40, 41, 42, 43, 46, 47, 48, 49, 52, 53, 54, 55, 56, 57, 58, 59, 62, 63, 121, 122, 123, 124, 125, 126, 127, 128], [0.7941, 0.7656, 0.4884, 0.3938, 0.9306, 0.9493, 0.814, 0.775, 0.9119, 0.8346, 0.6551, 0.8867, 0.1138, 0.1187, 0.04351, 0.09534, 0.9926, 0.9707, 0.9626, 0.9924, 0.6163, 0.4601, 0.2295, 0.263, 0.8072, 0.7119, 0.8797, 0.9215, 0.9452, 0.4771, 0.1183, 0.1158, 0.9866, 0.9827, 0.4751, 0.3005, 0.7854, 0.1593, 0.7559, 0.9581, 0.8625, 0.9484, 0.01624, 0.03892, 0.9951, 0.964, 0.3905, 0.2119, 0.9939, 0.9897, 0.9856, 0.9889, 0.987, 0.9928, 0.9919, 0.9865]): _vg.add([_i], _w, 'REPLACE')
_vg = ob_leg_l.vertex_groups.new(name='Lower Leg.L')
for _i, _w in zip([4, 5, 6, 7, 12, 13, 14, 15, 16, 17, 18, 19, 24, 25, 26, 27, 28, 29, 30, 31, 34, 35, 38, 39, 40, 41, 44, 45, 46, 47, 50, 51, 54, 55, 56, 57, 60, 61, 62, 63, 64, 67, 68, 71, 72, 73, 74, 76, 77, 78, 79, 80, 81, 82, 85, 87, 89, 92, 93, 94, 96, 105, 106, 107, 108, 109, 110, 111, 112, 113, 114, 115, 116, 117, 118, 119, 120], [0.9618, 0.9297, 0.9571, 0.8958, 0.1748, 0.1472, 0.1516, 0.1131, 0.977, 0.9513, 0.9596, 0.9836, 0.9998, 0.9995, 0.9997, 0.9999, 0.7702, 0.772, 0.8416, 0.8531, 0.9643, 0.9117, 0.207, 0.1633, 0.9852, 0.9488, 0.9999, 0.9995, 0.7559, 0.9198, 0.9435, 0.9257, 0.1373, 0.1628, 0.9728, 0.9596, 0.9998, 0.9996, 0.7861, 0.8078, 0.2524, 0.1893, 0.4572, 0.1855, 0.447, 0.003267, 0.09741, 0.0409, 0.2283, 0.07386, 0.08597, 0.1741, 0.191, 0.4761, 0.06068, 0.07058, 0.2463, 0.02716, 0.09124, 0.1146, 0.307, 0.9962, 0.9971, 0.9992, 0.9986, 0.9959, 0.9993, 0.9971, 0.9984, 0.9976, 0.998, 0.9981, 0.9971, 0.9974, 0.998, 0.9975, 0.9976]): _vg.add([_i], _w, 'REPLACE')
_vg = ob_leg_l.vertex_groups.new(name='Foot.L')
for _i, _w in zip([4, 5, 6, 7, 34, 35, 50, 51, 64, 65, 66, 67, 68, 69, 70, 71, 72, 73, 74, 75, 76, 77, 78, 79, 80, 81, 82, 83, 84, 85, 86, 87, 88, 89, 90, 91, 92, 93, 94, 95, 96, 97, 98, 99, 100, 101, 102, 103, 104], [0.02622, 0.06982, 0.03538, 0.1031, 0.02114, 0.08767, 0.05619, 0.07389, 0.7421, 0.2054, 0.2478, 0.803, 0.5408, 0.05578, 0.09029, 0.8063, 0.5513, 0.9089, 0.8901, 0.9073, 0.9467, 0.7667, 0.907, 0.897, 0.8231, 0.8018, 0.5224, 0.03367, 0.07238, 0.9348, 0.931, 0.9124, 0.2001, 0.7476, 0.0598, 0.9307, 0.9102, 0.8939, 0.8714, 0.03354, 0.6884, 0.5965, 0.7727, 0.8054, 0.2059, 0.9197, 0.4941, 0.7176, 0.2967]): _vg.add([_i], _w, 'REPLACE')
_vg = ob_leg_l.vertex_groups.new(name='Toes.L')
for _i, _w in zip([65, 66, 69, 70, 73, 75, 83, 84, 86, 88, 90, 91, 92, 95, 97, 98, 99, 100, 101, 102, 103, 104], [0.7932, 0.7495, 0.944, 0.9093, 0.06451, 0.08, 0.958, 0.9272, 0.05733, 0.7983, 0.9399, 0.05374, 0.05121, 0.958, 0.4001, 0.2243, 0.182, 0.793, 0.0762, 0.5056, 0.2782, 0.7018]): _vg.add([_i], _w, 'REPLACE')
_vg = ob_leg_l.vertex_groups.new(name='Upper Leg.R')
_vg = ob_leg_l.vertex_groups.new(name='Lower Leg.R')
_vg = ob_leg_l.vertex_groups.new(name='Foot.R')
_vg = ob_leg_l.vertex_groups.new(name='Toes.R')
_m = ob_leg_l.modifiers.new('Armature', 'ARMATURE')
_m.object = ob_armature
_m.use_deform_preserve_volume = True
ob_arm_r.parent = ob_armature
ob_arm_r.location = (0.0, 0.0, 0.0)
ob_arm_r.lock_rotations_4d = False
ob_arm_r.empty_display_type = 'ARROWS'
ob_arm_r.lineart.crease_threshold = 0.0
_vg = ob_arm_r.vertex_groups.new(name='Hips')
_vg = ob_arm_r.vertex_groups.new(name='Spine')
for _i, _w in zip([104, 105, 106], [0.05884, 0.01411, 0.0438]): _vg.add([_i], _w, 'REPLACE')
_vg = ob_arm_r.vertex_groups.new(name='Chest')
for _i, _w in zip([104, 105, 106], [0.1139, 0.02006, 0.06011]): _vg.add([_i], _w, 'REPLACE')
_vg = ob_arm_r.vertex_groups.new(name='Neck')
_vg = ob_arm_r.vertex_groups.new(name='Head')
for _i, _w in zip([9, 11, 12, 37], [0.0, 0.0, 0.0, 0.0]): _vg.add([_i], _w, 'REPLACE')
_vg = ob_arm_r.vertex_groups.new(name='Shoulder.L')
for _i, _w in zip([104], [0.0]): _vg.add([_i], _w, 'REPLACE')
_vg = ob_arm_r.vertex_groups.new(name='Upper Arm.L')
_vg = ob_arm_r.vertex_groups.new(name='Lower Arm.L')
_vg = ob_arm_r.vertex_groups.new(name='Hand.L')
_vg = ob_arm_r.vertex_groups.new(name='Fingers01.L')
_vg = ob_arm_r.vertex_groups.new(name='Fingers02.L')
_vg = ob_arm_r.vertex_groups.new(name='Thumb01.L')
_vg = ob_arm_r.vertex_groups.new(name='Thumb02.L')
_vg = ob_arm_r.vertex_groups.new(name='Shoulder.R')
for _i, _w in zip([0, 1, 2, 3, 4, 5, 19, 21, 22, 23, 24, 25, 26, 32, 102, 103, 104, 105, 106, 107, 108, 109, 110, 111], [0.7989, 0.5029, 0.8393, 0.1545, 0.06986, 0.1586, 0.01209, 0.0, 0.002495, 0.0, 0.0, 0.0, 0.0, 0.0, 0.0633, 0.0353, 0.4161, 0.129, 0.5442, 0.7418, 0.0939, 0.1512, 0.2208, 0.8397]): _vg.add([_i], _w, 'REPLACE')
_vg = ob_arm_r.vertex_groups.new(name='Upper Arm.R')
for _i, _w in zip([0, 1, 2, 3, 4, 5, 6, 7, 8, 9, 10, 11, 12, 13, 14, 15, 16, 17, 18, 19, 20, 21, 22, 23, 24, 25, 26, 27, 28, 29, 102, 103, 104, 105, 106, 107, 108, 109, 110, 111], [0.3525, 0.4724, 0.3447, 0.8405, 0.9195, 0.8366, 0.9841, 0.9461, 0.9908, 0.9829, 0.9761, 0.9204, 0.09431, 0.8662, 0.1141, 0.5313, 0.9782, 0.1009, 0.5211, 0.9587, 0.1263, 0.7678, 0.9775, 0.1575, 0.8407, 0.1806, 0.978, 0.9014, 0.09761, 0.1054, 0.8994, 0.8467, 0.2973, 0.8589, 0.3473, 0.2168, 0.8991, 0.8282, 0.769, 0.2859]): _vg.add([_i], _w, 'REPLACE')
_vg = ob_arm_r.vertex_groups.new(name='Lower Arm.R')
for _i, _w in zip([7, 11, 12, 13, 14, 15, 17, 18, 19, 20, 21, 23, 24, 25, 27, 28, 29, 30, 31, 32, 33, 34, 35, 36, 37, 38, 39, 40, 41, 42, 43, 44, 46, 47], [0.05313, 0.07913, 0.9056, 0.1334, 0.8858, 0.4686, 0.8989, 0.4787, 0.02264, 0.8734, 0.2323, 0.8423, 0.1584, 0.8191, 0.09857, 0.9023, 0.8945, 0.9905, 0.9797, 0.9815, 0.9881, 0.993, 0.988, 0.9815, 0.9825, 0.992, 0.9832, 0.9756, 0.9781, 0.9775, 0.9819, 0.9789, 0.9811, 0.02603]): _vg.add([_i], _w, 'REPLACE')
_vg = ob_arm_r.vertex_groups.new(name='Hand.R')
for _i, _w in zip([45, 47, 48, 49, 50, 51, 52, 61, 62, 63, 64, 65, 78, 79, 80, 81, 82, 83, 84, 85, 86, 87, 88, 89, 90, 91, 92, 93, 94, 95, 96, 97], [0.8679, 0.86, 0.9094, 0.06115, 0.1046, 0.3091, 0.1648, 0.154, 0.8549, 0.01439, 0.05991, 0.0402, 0.0648, 0.09968, 0.04848, 0.8751, 0.5824, 0.9448, 0.8954, 0.9637, 0.9814, 0.9733, 0.9893, 0.9824, 0.9627, 0.918, 0.9533, 0.8756, 0.8483, 0.1159, 0.8628, 0.1245]): _vg.add([_i], _w, 'REPLACE')
_vg = ob_arm_r.vertex_groups.new(name='Fingers01.R')
for _i, _w in zip([50, 61, 62, 63, 64, 65, 66, 67, 68, 74, 75, 76, 77, 78, 79, 80, 81, 82, 83, 94, 95, 96, 97, 98, 99, 100, 101], [0.007893, 0.05229, 0.06785, 0.8718, 0.717, 0.8883, 0.03161, 0.1096, 0.02001, 0.01337, 0.09151, 0.1328, 0.4673, 0.8689, 0.7392, 0.9223, 0.07134, 0.1057, 0.04668, 0.1231, 0.7839, 0.1206, 0.8089, 0.3731, 0.1729, 0.2571, 0.1534]): _vg.add([_i], _w, 'REPLACE')
_vg = ob_arm_r.vertex_groups.new(name='Fingers02.R')
for _i, _w in zip([63, 64, 65, 66, 67, 68, 69, 70, 71, 72, 73, 74, 75, 76, 77, 78, 79, 80, 95, 97, 98, 99, 100, 101], [0.06768, 0.1332, 0.06154, 0.9556, 0.873, 0.9633, 0.9984, 0.981, 0.9828, 0.998, 0.9772, 0.9676, 0.9034, 0.8449, 0.5304, 0.05741, 0.09884, 0.005242, 0.09721, 0.06438, 0.6114, 0.8212, 0.73, 0.8403]): _vg.add([_i], _w, 'REPLACE')
_vg = ob_arm_r.vertex_groups.new(name='Thumb01.R')
for _i, _w in zip([45, 47, 48, 49, 50, 51, 52, 61, 62, 64, 79, 81, 82, 84, 90, 91, 92, 93], [0.1063, 0.1, 0.07882, 0.9224, 0.7971, 0.6715, 0.8161, 0.6822, 0.06222, 0.08135, 0.05658, 0.03685, 0.2741, 0.09339, 0.003802, 0.06027, 0.002499, 0.1062]): _vg.add([_i], _w, 'REPLACE')
_vg = ob_arm_r.vertex_groups.new(name='Thumb02.R')
for _i, _w in zip([50, 53, 54, 55, 56, 57, 58, 59, 60, 61], [0.06443, 0.9848, 0.9998, 0.981, 0.9824, 0.9715, 0.9997, 0.9994, 0.9998, 0.1049]): _vg.add([_i], _w, 'REPLACE')
_vg = ob_arm_r.vertex_groups.new(name='Upper Leg.L')
_vg = ob_arm_r.vertex_groups.new(name='Lower Leg.L')
_vg = ob_arm_r.vertex_groups.new(name='Foot.L')
_vg = ob_arm_r.vertex_groups.new(name='Toes.L')
_vg = ob_arm_r.vertex_groups.new(name='Upper Leg.R')
_vg = ob_arm_r.vertex_groups.new(name='Lower Leg.R')
_vg = ob_arm_r.vertex_groups.new(name='Foot.R')
_vg = ob_arm_r.vertex_groups.new(name='Toes.R')
_m = ob_arm_r.modifiers.new('Armature', 'ARMATURE')
_m.object = ob_armature
_m.use_deform_preserve_volume = True
ob_leg_r.parent = ob_armature
ob_leg_r.location = (0.0, 0.0, 0.0)
ob_leg_r.lock_rotations_4d = False
ob_leg_r.empty_display_type = 'ARROWS'
ob_leg_r.lineart.crease_threshold = 0.0
_vg = ob_leg_r.vertex_groups.new(name='Hips')
for _i, _w in zip([0, 1, 2, 3, 4, 5, 6, 19, 23, 25, 30, 31, 32, 33, 34, 35, 36, 37, 38], [0.2214, 0.08718, 0.2799, 0.1991, 0.1831, 0.05089, 0.02045, 0.005751, 0.02425, 0.02659, 0.1323, 0.2278, 0.5346, 0.2488, 0.1825, 0.8417, 0.5645, 0.1936, 0.05983]): _vg.add([_i], _w, 'REPLACE')
_vg = ob_leg_r.vertex_groups.new(name='Spine')
for _i, _w in zip([0, 1, 2, 3, 4, 32, 37], [0.1225, 0.01164, 0.06183, 0.1204, 0.07817, 0.003504, 0.01327]): _vg.add([_i], _w, 'REPLACE')
_vg = ob_leg_r.vertex_groups.new(name='Chest')
_vg = ob_leg_r.vertex_groups.new(name='Neck')
_vg = ob_leg_r.vertex_groups.new(name='Head')
_vg = ob_leg_r.vertex_groups.new(name='Shoulder.L')
_vg = ob_leg_r.vertex_groups.new(name='Upper Arm.L')
_vg = ob_leg_r.vertex_groups.new(name='Lower Arm.L')
_vg = ob_leg_r.vertex_groups.new(name='Hand.L')
_vg = ob_leg_r.vertex_groups.new(name='Fingers01.L')
_vg = ob_leg_r.vertex_groups.new(name='Fingers02.L')
_vg = ob_leg_r.vertex_groups.new(name='Thumb01.L')
_vg = ob_leg_r.vertex_groups.new(name='Thumb02.L')
_vg = ob_leg_r.vertex_groups.new(name='Shoulder.R')
for _i, _w in zip([0, 1, 5, 8, 12], [0.0007191, 0.003347, 0.0006253, 0.004158, 4.318e-06]): _vg.add([_i], _w, 'REPLACE')
_vg = ob_leg_r.vertex_groups.new(name='Upper Arm.R')
_vg = ob_leg_r.vertex_groups.new(name='Lower Arm.R')
_vg = ob_leg_r.vertex_groups.new(name='Hand.R')
_vg = ob_leg_r.vertex_groups.new(name='Fingers01.R')
_vg = ob_leg_r.vertex_groups.new(name='Fingers02.R')
_vg = ob_leg_r.vertex_groups.new(name='Thumb01.R')
_vg = ob_leg_r.vertex_groups.new(name='Thumb02.R')
_vg = ob_leg_r.vertex_groups.new(name='Upper Leg.L')
_vg = ob_leg_r.vertex_groups.new(name='Lower Leg.L')
_vg = ob_leg_r.vertex_groups.new(name='Foot.L')
_vg = ob_leg_r.vertex_groups.new(name='Toes.L')
_vg = ob_leg_r.vertex_groups.new(name='Upper Leg.R')
for _i, _w in zip([0, 1, 2, 3, 4, 5, 6, 7, 8, 9, 10, 11, 12, 13, 14, 15, 16, 17, 18, 19, 20, 21, 22, 23, 24, 25, 26, 27, 28, 29, 30, 31, 32, 33, 34, 35, 36, 37, 38, 39, 40, 41, 42, 43, 44, 45, 53, 56, 59, 61, 65, 66, 67, 68, 69, 70], [0.7941, 0.9493, 0.8072, 0.7854, 0.7656, 0.9581, 0.9306, 0.9951, 0.9926, 0.9924, 0.9919, 0.9484, 0.9897, 0.9939, 0.9119, 0.9928, 0.9452, 0.9827, 0.9889, 0.9626, 0.8867, 0.9865, 0.8625, 0.964, 0.9856, 0.9707, 0.6551, 0.987, 0.4771, 0.9866, 0.9215, 0.814, 0.4884, 0.7559, 0.775, 0.1593, 0.3938, 0.7119, 0.8797, 0.8346, 0.4751, 0.4601, 0.6163, 0.1158, 0.04351, 0.1187, 0.03892, 0.1138, 0.1183, 0.09534, 0.01624, 0.2119, 0.2295, 0.3005, 0.263, 0.3905]): _vg.add([_i], _w, 'REPLACE')
_vg = ob_leg_r.vertex_groups.new(name='Lower Leg.R')
for _i, _w in zip([11, 14, 16, 20, 22, 26, 28, 39, 40, 41, 42, 43, 44, 45, 46, 47, 48, 49, 50, 51, 52, 53, 54, 55, 56, 57, 58, 59, 60, 61, 62, 63, 64, 65, 66, 67, 68, 69, 70, 71, 72, 73, 74, 75, 76, 77, 78, 79, 80, 81, 82, 83, 84, 85, 86, 87, 88, 89, 90, 97, 101, 111, 112, 113, 114, 115, 116, 117, 118, 119, 120, 121, 122, 123, 124, 125, 126], [0.1628, 0.1748, 0.207, 0.1131, 0.1373, 0.1516, 0.1633, 0.1472, 0.7559, 0.772, 0.7702, 0.9488, 0.9596, 0.9513, 0.9959, 0.9995, 0.9971, 0.9962, 0.9995, 0.9971, 0.9996, 0.9596, 0.9986, 0.9998, 0.977, 0.9993, 0.9999, 0.9852, 0.9992, 0.9836, 0.9999, 0.9984, 0.9998, 0.9728, 0.8078, 0.8416, 0.9198, 0.8531, 0.7861, 0.9997, 0.9975, 0.9257, 0.9971, 0.9981, 0.9571, 0.998, 0.9643, 0.998, 0.9618, 0.9976, 0.9435, 0.9976, 0.9297, 0.9974, 0.9117, 0.8958, 0.06068, 0.0409, 0.09741, 0.02716, 0.003267, 0.09124, 0.07386, 0.1741, 0.2463, 0.1855, 0.447, 0.307, 0.191, 0.4761, 0.2524, 0.1893, 0.4572, 0.1146, 0.08597, 0.2283, 0.07058]): _vg.add([_i], _w, 'REPLACE')
_vg = ob_leg_r.vertex_groups.new(name='Foot.R')
for _i, _w in zip([73, 76, 78, 80, 82, 84, 86, 87, 88, 89, 90, 91, 92, 93, 94, 95, 96, 97, 98, 99, 100, 101, 102, 103, 104, 105, 106, 107, 108, 109, 110, 111, 112, 113, 114, 115, 116, 117, 118, 119, 120, 121, 122, 123, 124, 125, 126, 127, 128], [0.07389, 0.03538, 0.02114, 0.02622, 0.05619, 0.06982, 0.08767, 0.1031, 0.9348, 0.9467, 0.8901, 0.9197, 0.07238, 0.7727, 0.8054, 0.2478, 0.7176, 0.9102, 0.2001, 0.5965, 0.2054, 0.9089, 0.4941, 0.03367, 0.931, 0.2059, 0.9073, 0.05578, 0.2967, 0.0598, 0.9307, 0.8939, 0.907, 0.8231, 0.7476, 0.8063, 0.5513, 0.6884, 0.8018, 0.5224, 0.7421, 0.803, 0.5408, 0.8714, 0.897, 0.7667, 0.9124, 0.09029, 0.03354]): _vg.add([_i], _w, 'REPLACE')
_vg = ob_leg_r.vertex_groups.new(name='Toes.R')
for _i, _w in zip([91, 92, 93, 94, 95, 96, 97, 98, 99, 100, 101, 102, 103, 104, 105, 106, 107, 108, 109, 110, 127, 128], [0.0762, 0.9272, 0.2243, 0.182, 0.7495, 0.2782, 0.05121, 0.7983, 0.4001, 0.7932, 0.06451, 0.5056, 0.958, 0.05733, 0.793, 0.08, 0.944, 0.7018, 0.9399, 0.05374, 0.9093, 0.958]): _vg.add([_i], _w, 'REPLACE')
_m = ob_leg_r.modifiers.new('Armature', 'ARMATURE')
_m.object = ob_armature
_m.use_deform_preserve_volume = True

# ---- collection membership
col_collection_1.objects.link(ob_armature)
col_collection_1.objects.link(ob_torso)
col_collection_1.objects.link(ob_arm_l)
col_collection_1.objects.link(ob_head)
col_collection_1.objects.link(ob_leg_l)
col_collection_1.objects.link(ob_arm_r)
col_collection_1.objects.link(ob_leg_r)

# ---- scene / render settings (as saved in the file)
scene.frame_start = 1; scene.frame_end = 30; scene.frame_set(6)
scene.render.engine = 'BLENDER_EEVEE_NEXT'
scene.render.resolution_percentage = 50
scene.render.fps = 30
scene.render.dither_intensity = 0.0
scene.cycles.use_denoising = False
scene.cycles.samples = 128
scene.cycles.sampling_pattern = 'TABULATED_SOBOL'
scene.cycles.light_sampling_threshold = 0.0
scene.cycles.use_adaptive_sampling = False
scene.cycles.use_light_tree = False
scene.cycles.blur_glossy = 0.0
scene.cycles.sample_clamp_indirect = 0.0
scene.view_settings.view_transform = 'Standard'
bpy.context.view_layer.update()

# ---- added for rendering (the .blend has no active camera and no usable light): camera, sun
cam_auto = bpy.data.cameras.new('AutoCamera')
cam_auto.lens = 50.0
cam_auto.sensor_width = 36.0
cam_auto.clip_end = 1000.0
ob_auto_camera = bpy.data.objects.new('AutoCamera', cam_auto)
scene.collection.objects.link(ob_auto_camera)
ob_auto_camera.location = (1.81758, -2.1898, 2.34659)
ob_auto_camera.rotation_euler = (1.09748, -7.21219e-08, 0.694738)
scene.camera = ob_auto_camera
light_auto_sun = bpy.data.lights.new('AutoSun', 'SUN')
light_auto_sun.energy = 3.0
light_auto_sun.angle = 0.0523599
ob_auto_sun = bpy.data.objects.new('AutoSun', light_auto_sun)
scene.collection.objects.link(ob_auto_sun)
ob_auto_sun.rotation_euler = (0.872665, 0.174533, 0.523599)
bpy.context.view_layer.update()
